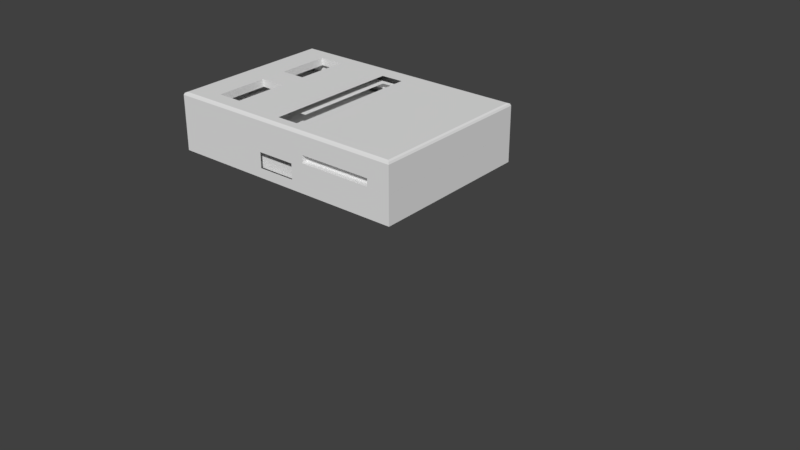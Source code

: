# Source: handlebar.blend  (saved by Blender 2.78.0; exported with 4.5.12 LTS)
import bpy
from mathutils import Matrix  # noqa: F401  (used for matrix-valued properties, if any)

bpy.ops.wm.read_factory_settings(use_empty=True)
scene = bpy.context.scene
scene.name = 'Scene'

# ---- collections
col_collection_1 = bpy.data.collections.new('Collection 1'); scene.collection.children.link(col_collection_1)
col_collection_1.hide_render = True
col_collection_1.hide_viewport = True
col_collection_2 = bpy.data.collections.new('Collection 2'); scene.collection.children.link(col_collection_2)
col_collection_2.hide_render = True
col_collection_2.hide_viewport = True
col_collection_3 = bpy.data.collections.new('Collection 3'); scene.collection.children.link(col_collection_3)
col_collection_3.hide_render = True
col_collection_3.hide_viewport = True
col_collection_11 = bpy.data.collections.new('Collection 11'); scene.collection.children.link(col_collection_11)
col_collection_11.hide_render = True
col_collection_11.hide_viewport = True
col_collection_12 = bpy.data.collections.new('Collection 12'); scene.collection.children.link(col_collection_12)
col_collection_13 = bpy.data.collections.new('Collection 13'); scene.collection.children.link(col_collection_13)
col_collection_13.hide_render = True
col_collection_13.hide_viewport = True

# ---- world
world_world = bpy.data.worlds.new('World'); scene.world = world_world
world_world.color = (0.05088, 0.05088, 0.05088)
world_world.use_sun_shadow = False
world_world.sun_shadow_jitter_overblur = 0.0
world_world.cycles.sampling_method = 'MANUAL'

# ---- meshes
me_cylinder_003 = bpy.data.meshes.new('Cylinder.003')
me_cylinder_003.from_pydata([(0.0, 0.3, -1.0), (0.0, 0.3, 1.0), (0.2598, 0.15, -1.0), (0.2598, 0.15, 1.0), (0.2598, -0.15, -1.0), (0.2598, -0.15, 1.0), (-2.623e-08, -0.3, -1.0), (-2.623e-08, -0.3, 1.0), (-0.2598, -0.15, -1.0), (-0.2598, -0.15, 1.0), (-0.2598, 0.15, -1.0), (-0.2598, 0.15, 1.0)], [], [(0, 1, 3, 2), (2, 3, 5, 4), (4, 5, 7, 6), (6, 7, 9, 8), (3, 1, 11, 9, 7, 5), (8, 9, 11, 10), (10, 11, 1, 0), (0, 2, 4, 6, 8, 10)])
me_cylinder_003.use_remesh_preserve_volume = False
me_cylinder_003.use_remesh_preserve_attributes = False
me_cylinder_003.use_mirror_vertex_groups = False
me_cylinder_003.update()
me_cylinder_002 = bpy.data.meshes.new('Cylinder.002')
me_cylinder_002.from_pydata([(-1.22e-08, 0.3, -4.1), (-1.22e-08, 0.3, -0.8), (0.07023, 0.2942, -4.1), (0.07023, 0.2942, -0.8), (0.1378, 0.2772, -4.1), (0.1378, 0.2772, -0.8), (0.2, 0.2494, -4.1), (0.2, 0.2494, -0.8), (0.2546, 0.2121, -4.1), (0.2546, 0.2121, -0.8), (0.2993, 0.1667, -4.1), (0.2993, 0.1667, -0.8), (0.3326, 0.1148, -4.1), (0.3326, 0.1148, -0.8), (0.3531, 0.05853, -4.1), (0.3531, 0.05853, -0.8), (0.36, 2.265e-08, -4.1), (0.36, 2.265e-08, -0.8), (0.3531, -0.05853, -4.1), (0.3531, -0.05853, -0.8), (0.3326, -0.1148, -4.1), (0.3326, -0.1148, -0.8), (0.2993, -0.1667, -4.1), (0.2993, -0.1667, -0.8), (0.2546, -0.2121, -4.1), (0.2546, -0.2121, -0.8), (0.2, -0.2494, -4.1), (0.2, -0.2494, -0.8), (0.1378, -0.2772, -4.1), (0.1378, -0.2772, -0.8), (0.07023, -0.2942, -4.1), (0.07023, -0.2942, -0.8), (-1.295e-07, -0.3, -4.1), (-1.295e-07, -0.3, -0.8), (-0.07023, -0.2942, -4.1), (-0.07023, -0.2942, -0.8), (-0.1378, -0.2772, -4.1), (-0.1378, -0.2772, -0.8), (-0.2, -0.2494, -4.1), (-0.2, -0.2494, -0.8), (-0.2546, -0.2121, -4.1), (-0.2546, -0.2121, -0.8), (-0.2993, -0.1667, -4.1), (-0.2993, -0.1667, -0.8), (-0.3326, -0.1148, -4.1), (-0.3326, -0.1148, -0.8), (-0.3531, -0.05853, -4.1), (-0.3531, -0.05853, -0.8), (-0.36, 2.897e-07, -4.1), (-0.36, 2.897e-07, -0.8), (-0.3531, 0.05853, -4.1), (-0.3531, 0.05853, -0.8), (-0.3326, 0.1148, -4.1), (-0.3326, 0.1148, -0.8), (-0.2993, 0.1667, -4.1), (-0.2993, 0.1667, -0.8), (-0.2546, 0.2121, -4.1), (-0.2546, 0.2121, -0.8), (-0.2, 0.2494, -4.1), (-0.2, 0.2494, -0.8), (-0.1378, 0.2772, -4.1), (-0.1378, 0.2772, -0.8), (-0.07023, 0.2942, -4.1), (-0.07023, 0.2942, -0.8), (0.02926, 0.1471, -0.8), (4.908e-09, 0.15, -0.8), (0.0574, 0.1386, -0.8), (0.08334, 0.1247, -0.8), (0.1061, 0.1061, -0.8), (0.1247, 0.08334, -0.8), (0.1386, 0.0574, -0.8), (0.1471, 0.02926, -0.8), (0.15, -4.973e-09, -0.8), (0.1471, -0.02926, -0.8), (0.1386, -0.0574, -0.8), (0.1247, -0.08334, -0.8), (0.1061, -0.1061, -0.8), (0.08334, -0.1247, -0.8), (0.0574, -0.1386, -0.8), (0.02926, -0.1471, -0.8), (-4.495e-08, -0.15, -0.8), (-0.02926, -0.1471, -0.8), (-0.0574, -0.1386, -0.8), (-0.08334, -0.1247, -0.8), (-0.1061, -0.1061, -0.8), (-0.1247, -0.08334, -0.8), (-0.1386, -0.0574, -0.8), (-0.1471, -0.02926, -0.8), (-0.15, 1.285e-07, -0.8), (-0.1471, 0.02926, -0.8), (-0.1386, 0.0574, -0.8), (-0.1247, 0.08334, -0.8), (-0.1061, 0.1061, -0.8), (-0.08334, 0.1247, -0.8), (-0.0574, 0.1386, -0.8), (-0.02926, 0.1471, -0.8), (0.02926, 0.1471, 0.7), (4.908e-09, 0.15, 0.7), (0.0574, 0.1386, 0.7), (0.08334, 0.1247, 0.7), (0.1061, 0.1061, 0.7), (0.1247, 0.08334, 0.7), (0.1386, 0.0574, 0.7), (0.1471, 0.02926, 0.7), (0.15, -4.973e-09, 0.7), (0.1471, -0.02926, 0.7), (0.1386, -0.0574, 0.7), (0.1247, -0.08334, 0.7), (0.1061, -0.1061, 0.7), (0.08334, -0.1247, 0.7), (0.0574, -0.1386, 0.7), (0.02926, -0.1471, 0.7), (-4.495e-08, -0.15, 0.7), (-0.02926, -0.1471, 0.7), (-0.0574, -0.1386, 0.7), (-0.08334, -0.1247, 0.7), (-0.1061, -0.1061, 0.7), (-0.1247, -0.08334, 0.7), (-0.1386, -0.0574, 0.7), (-0.1471, -0.02926, 0.7), (-0.15, 1.285e-07, 0.7), (-0.1471, 0.02926, 0.7), (-0.1386, 0.0574, 0.7), (-0.1247, 0.08334, 0.7), (-0.1061, 0.1061, 0.7), (-0.08334, 0.1247, 0.7), (-0.0574, 0.1386, 0.7), (-0.02926, 0.1471, 0.7)], [], [(0, 1, 3, 2), (2, 3, 5, 4), (4, 5, 7, 6), (6, 7, 9, 8), (8, 9, 11, 10), (10, 11, 13, 12), (12, 13, 15, 14), (14, 15, 17, 16), (16, 17, 19, 18), (18, 19, 21, 20), (20, 21, 23, 22), (22, 23, 25, 24), (24, 25, 27, 26), (26, 27, 29, 28), (28, 29, 31, 30), (30, 31, 33, 32), (32, 33, 35, 34), (34, 35, 37, 36), (36, 37, 39, 38), (38, 39, 41, 40), (40, 41, 43, 42), (42, 43, 45, 44), (44, 45, 47, 46), (46, 47, 49, 48), (48, 49, 51, 50), (50, 51, 53, 52), (52, 53, 55, 54), (54, 55, 57, 56), (56, 57, 59, 58), (58, 59, 61, 60), (53, 51, 89, 90), (60, 61, 63, 62), (62, 63, 1, 0), (0, 2, 4, 6, 8, 10, 12, 14, 16, 18, 20, 22, 24, 26, 28, 30, 32, 34, 36, 38, 40, 42, 44, 46, 48, 50, 52, 54, 56, 58, 60, 62), (89, 88, 120, 121), (9, 7, 67, 68), (27, 25, 76, 77), (45, 43, 85, 86), (63, 61, 94, 95), (19, 17, 72, 73), (37, 35, 81, 82), (55, 53, 90, 91), (11, 9, 68, 69), (29, 27, 77, 78), (47, 45, 86, 87), (3, 1, 65, 64), (1, 63, 95, 65), (21, 19, 73, 74), (39, 37, 82, 83), (57, 55, 91, 92), (13, 11, 69, 70), (31, 29, 78, 79), (49, 47, 87, 88), (5, 3, 64, 66), (23, 21, 74, 75), (41, 39, 83, 84), (59, 57, 92, 93), (15, 13, 70, 71), (33, 31, 79, 80), (51, 49, 88, 89), (7, 5, 66, 67), (25, 23, 75, 76), (43, 41, 84, 85), (61, 59, 93, 94), (17, 15, 71, 72), (35, 33, 80, 81), (96, 97, 127, 126, 125, 124, 123, 122, 121, 120, 119, 118, 117, 116, 115, 114, 113, 112, 111, 110, 109, 108, 107, 106, 105, 104, 103, 102, 101, 100, 99, 98), (76, 75, 107, 108), (90, 89, 121, 122), (77, 76, 108, 109), (91, 90, 122, 123), (78, 77, 109, 110), (64, 65, 97, 96), (92, 91, 123, 124), (79, 78, 110, 111), (66, 64, 96, 98), (93, 92, 124, 125), (80, 79, 111, 112), (67, 66, 98, 99), (94, 93, 125, 126), (81, 80, 112, 113), (68, 67, 99, 100), (95, 94, 126, 127), (82, 81, 113, 114), (69, 68, 100, 101), (65, 95, 127, 97), (83, 82, 114, 115), (70, 69, 101, 102), (84, 83, 115, 116), (71, 70, 102, 103), (85, 84, 116, 117), (72, 71, 103, 104), (86, 85, 117, 118), (73, 72, 104, 105), (87, 86, 118, 119), (74, 73, 105, 106), (88, 87, 119, 120), (75, 74, 106, 107)])
me_cylinder_002.use_remesh_preserve_volume = False
me_cylinder_002.use_remesh_preserve_attributes = False
me_cylinder_002.use_mirror_vertex_groups = False
me_cylinder_002.update()
me_cube_001 = bpy.data.meshes.new('Cube.001')
me_cube_001.from_pydata([(-0.5, -0.5, -0.5), (-0.5, -0.5, 0.5), (-0.5, 1.5, -0.5), (-0.5, 1.5, 0.5), (0.5, -0.5, -0.5), (0.5, -0.5, 0.5), (0.5, 1.5, -0.5), (0.5, 1.5, 0.5)], [], [(0, 1, 3, 2), (2, 3, 7, 6), (6, 7, 5, 4), (4, 5, 1, 0), (2, 6, 4, 0), (7, 3, 1, 5)])
me_cube_001.use_remesh_preserve_volume = False
me_cube_001.use_remesh_preserve_attributes = False
me_cube_001.use_mirror_vertex_groups = False
me_cube_001.update()
me_cylinder_006 = bpy.data.meshes.new('Cylinder.006')
me_cylinder_006.from_pydata([(0.04719, 1.574, -0.25), (0.04719, 1.574, 0.25), (0.2023, 1.564, -0.25), (0.2023, 1.564, 0.25), (0.3556, 1.538, -0.25), (0.3556, 1.538, 0.25), (0.5057, 1.498, -0.25), (0.5057, 1.498, 0.25), (0.6512, 1.443, -0.25), (0.6512, 1.443, 0.25), (0.7905, 1.374, -0.25), (0.7905, 1.374, 0.25), (0.9224, 1.292, -0.25), (0.9224, 1.292, 0.25), (1.046, 1.197, -0.25), (1.046, 1.197, 0.25), (1.159, 1.09, -0.25), (1.159, 1.09, 0.25), (1.261, 0.9735, -0.25), (1.261, 0.9735, 0.25), (1.352, 0.847, -0.25), (1.352, 0.847, 0.25), (1.429, 0.7123, -0.25), (1.429, 0.7123, 0.25), (1.493, 0.5707, -0.25), (1.493, 0.5707, 0.25), (1.543, 0.4234, -0.25), (1.543, 0.4234, 0.25), (1.578, 0.272, -0.25), (1.578, 0.272, 0.25), (1.598, 0.1178, -0.25), (1.598, 0.1178, 0.25), (1.603, -0.03753, -0.25), (1.603, -0.03753, 0.25), (1.593, -0.1926, -0.25), (1.593, -0.1926, 0.25), (1.567, -0.346, -0.25), (1.567, -0.346, 0.25), (1.527, -0.4961, -0.25), (1.527, -0.4961, 0.25), (1.472, -0.6415, -0.25), (1.472, -0.6415, 0.25), (1.403, -0.7808, -0.25), (1.403, -0.7808, 0.25), (1.321, -0.9127, -0.25), (1.321, -0.9127, 0.25), (1.226, -1.036, -0.25), (1.226, -1.036, 0.25), (1.12, -1.149, -0.25), (1.12, -1.149, 0.25), (1.003, -1.252, -0.25), (1.003, -1.252, 0.25), (0.8763, -1.342, -0.25), (0.8763, -1.342, 0.25), (0.7416, -1.42, -0.25), (0.7416, -1.42, 0.25), (0.5999, -1.484, -0.25), (0.5999, -1.484, 0.25), (0.4526, -1.533, -0.25), (0.4526, -1.533, 0.25), (0.3012, -1.569, -0.25), (0.3012, -1.569, 0.25), (0.1471, -1.589, -0.25), (0.1471, -1.589, 0.25), (-0.008299, -1.594, -0.25), (-0.008299, -1.594, 0.25), (-0.1634, -1.583, -0.25), (-0.1634, -1.583, 0.25), (-0.3167, -1.558, -0.25), (-0.3167, -1.558, 0.25), (-0.4668, -1.517, -0.25), (-0.4668, -1.517, 0.25), (-0.769, -1.616, -0.25), (-0.769, -1.616, 0.25), (-0.8707, -1.511, -0.25), (-0.8707, -1.511, 0.25), (-0.9754, -1.402, -0.25), (-0.9754, -1.402, 0.25), (-1.082, -1.292, -0.25), (-1.082, -1.292, 0.25), (-1.19, -1.18, -0.25), (-1.19, -1.18, 0.25), (-1.298, -1.068, -0.25), (-1.298, -1.068, 0.25), (-1.405, -0.9578, -0.25), (-1.405, -0.9578, 0.25), (-1.509, -0.8493, -0.25), (-1.509, -0.8493, 0.25), (-1.611, -0.744, -0.25), (-1.611, -0.744, 0.25), (-1.587, -0.443, -0.25), (-1.587, -0.443, 0.25), (-1.622, -0.2916, -0.25), (-1.622, -0.2916, 0.25), (-1.643, -0.1374, -0.25), (-1.643, -0.1374, 0.25), (-1.648, 0.01795, -0.25), (-1.648, 0.01795, 0.25), (-1.637, 0.1731, -0.25), (-1.637, 0.1731, 0.25), (-1.612, 0.3264, -0.25), (-1.612, 0.3264, 0.25), (-1.591, 0.4765, -0.25), (-1.591, 0.4765, 0.25), (-1.537, 0.6219, -0.25), (-1.537, 0.6219, 0.25), (-0.8206, 1.312, 0.25), (-0.8206, 1.312, -0.25), (0.9241, -0.9468, -0.25), (0.9241, -0.9468, 0.25), (1.012, -0.8534, -0.25), (1.012, -0.8534, 0.25), (0.8278, -1.031, -0.25), (0.8278, -1.031, 0.25), (0.7236, -1.106, -0.25), (0.7236, -1.106, 0.25), (0.4959, -1.222, -0.25), (0.4959, -1.222, 0.25), (0.6126, -1.169, -0.25), (0.6126, -1.169, 0.25), (0.3746, -1.263, -0.25), (0.3746, -1.263, 0.25), (0.1228, -1.309, -0.25), (0.1228, -1.309, 0.25), (0.2498, -1.292, -0.25), (0.2498, -1.292, 0.25), (-0.00518, -1.313, -0.25), (-0.00518, -1.313, 0.25), (-0.133, -1.304, 0.25), (-0.133, -1.304, -0.25), (-0.383, -1.25, 0.25), (-0.383, -1.25, -0.25), (-0.5028, -1.205, -0.25), (-0.5028, -1.205, 0.25), (-0.2593, -1.283, 0.25), (-0.2593, -1.283, -0.25), (-0.7262, -1.08, -0.25), (-0.7262, -1.08, 0.25), (-0.6176, -1.148, -0.25), (-0.6176, -1.148, 0.25), (-0.8277, -1.002, -0.25), (-0.8277, -1.002, 0.25), (-0.9211, -0.9145, -0.25), (-0.9211, -0.9145, 0.25), (-1.005, -0.8181, -0.25), (-1.005, -0.8181, 0.25), (1.318, 0.09715, -0.25), (1.318, 0.09715, 0.25), (1.322, -0.03085, -0.25), (1.322, -0.03085, 0.25), (1.314, -0.1586, 0.25), (1.314, -0.1586, -0.25), (1.293, -0.285, 0.25), (1.293, -0.285, -0.25), (1.26, -0.4086, 0.25), (1.26, -0.4086, -0.25), (1.214, -0.5284, -0.25), (1.214, -0.5284, 0.25), (1.158, -0.6432, -0.25), (1.158, -0.6432, 0.25), (1.09, -0.7519, -0.25), (1.09, -0.7519, 0.25), (-1.08, -0.7139, -0.25), (-1.08, -0.7139, 0.25), (-1.144, -0.6029, -0.25), (-1.144, -0.6029, 0.25), (-1.197, -0.4862, -0.25), (-1.197, -0.4862, 0.25), (-1.267, -0.2401, -0.25), (-1.267, -0.2401, 0.25), (-1.238, -0.3649, -0.25), (-1.238, -0.3649, 0.25), (-1.287, 0.01487, -0.25), (-1.287, 0.01487, 0.25), (-1.283, -0.1131, -0.25), (-1.283, -0.1131, 0.25), (-1.279, 0.1426, -0.25), (-1.279, 0.1426, 0.25), (1.302, 0.2241, -0.25), (1.302, 0.2241, 0.25), (1.179, 0.5869, -0.25), (1.179, 0.5869, 0.25), (1.232, 0.4702, -0.25), (1.232, 0.4702, 0.25), (1.273, 0.3489, -0.25), (1.273, 0.3489, 0.25), (1.041, 0.8021, -0.25), (1.041, 0.8021, 0.25), (1.115, 0.6979, -0.25), (1.115, 0.6979, 0.25), (0.9565, 0.8985, -0.25), (0.9565, 0.8985, 0.25), (0.8631, 0.9861, -0.25), (0.8631, 0.9861, 0.25), (-1.224, 0.3926, -0.25), (-1.224, 0.3926, 0.25), (-1.229, 1.316, 0.25), (-1.229, 1.316, -0.25), (-1.179, 0.5125, -0.25), (-1.179, 0.5125, 0.25), (-1.258, 0.269, -0.25), (-1.258, 0.269, 0.25), (0.6529, 1.132, -0.25), (0.6529, 1.132, 0.25), (0.7616, 1.064, -0.25), (0.7616, 1.064, 0.25), (0.5381, 1.189, -0.25), (0.5381, 1.189, 0.25), (0.4183, 1.234, -0.25), (0.4183, 1.234, 0.25), (0.2947, 1.267, -0.25), (0.2947, 1.267, 0.25), (0.1683, 1.288, -0.25), (0.1683, 1.288, 0.25), (0.04054, 1.297, -0.25), (0.04054, 1.297, 0.25), (-0.2294, 1.302, -0.4), (-1.229, 1.317, -0.4), (-0.2137, 2.201, -0.4), (-1.214, 2.217, -0.4), (-0.2294, 1.302, 0.4), (-1.229, 1.317, 0.4), (-0.2137, 2.201, 0.4), (-1.214, 2.217, 0.4)], [], [(0, 1, 3, 2), (2, 3, 5, 4), (4, 5, 7, 6), (6, 7, 9, 8), (8, 9, 11, 10), (10, 11, 13, 12), (12, 13, 15, 14), (14, 15, 17, 16), (16, 17, 19, 18), (18, 19, 21, 20), (20, 21, 23, 22), (22, 23, 25, 24), (24, 25, 27, 26), (26, 27, 29, 28), (28, 29, 31, 30), (30, 31, 33, 32), (32, 33, 35, 34), (34, 35, 37, 36), (36, 37, 39, 38), (38, 39, 41, 40), (40, 41, 43, 42), (42, 43, 45, 44), (44, 45, 47, 46), (46, 47, 49, 48), (48, 49, 51, 50), (50, 51, 53, 52), (52, 53, 55, 54), (54, 55, 57, 56), (56, 57, 59, 58), (58, 59, 61, 60), (60, 61, 63, 62), (62, 63, 65, 64), (64, 65, 67, 66), (66, 67, 69, 68), (68, 69, 71, 70), (70, 71, 73, 72), (72, 73, 75, 74), (74, 75, 77, 76), (76, 77, 79, 78), (78, 79, 81, 80), (80, 81, 83, 82), (82, 83, 85, 84), (84, 85, 87, 86), (86, 87, 89, 88), (88, 89, 91, 90), (90, 91, 93, 92), (92, 93, 95, 94), (94, 95, 97, 96), (96, 97, 99, 98), (98, 99, 101, 100), (100, 101, 103, 102), (102, 103, 105, 104), (199, 198, 107, 106), (144, 145, 143, 142), (33, 149, 150, 152, 154, 157, 159, 161, 111, 109, 113, 115, 119, 117, 121, 125, 123, 127, 128, 134, 130, 133, 139, 137, 141, 143, 145, 163, 165, 167, 171, 169, 175, 173, 97, 95, 93, 91, 89, 87, 85, 83, 81, 79, 77, 75, 73, 71, 69, 67, 65, 63, 61, 59, 57, 55, 53, 51, 49, 47, 45, 43, 41, 39, 37, 35), (136, 137, 139, 138), (204, 205, 203, 202), (129, 128, 127, 126), (120, 121, 117, 116), (146, 147, 179, 178), (190, 191, 193, 192), (116, 117, 119, 118), (174, 175, 169, 168), (110, 111, 161, 160), (206, 207, 209, 208), (105, 199, 106, 196), (124, 125, 121, 120), (188, 189, 187, 186), (212, 213, 215, 214), (153, 152, 150, 151), (151, 150, 149, 148), (148, 149, 147, 146), (131, 130, 134, 135), (176, 177, 173, 172), (104, 105, 196, 197), (168, 169, 171, 170), (158, 159, 157, 156), (3, 1, 215, 213, 211, 209, 207, 203, 205, 193, 191, 187, 189, 181, 183, 185, 179, 147, 149, 33, 31, 29, 27, 25, 23, 21, 19, 17, 15, 13, 11, 9, 7, 5), (162, 163, 145, 144), (200, 201, 177, 176), (156, 157, 154, 155), (166, 167, 165, 164), (184, 185, 183, 182), (198, 104, 197, 107), (138, 139, 133, 132), (114, 115, 113, 112), (210, 211, 213, 212), (170, 171, 167, 166), (192, 193, 205, 204), (160, 161, 159, 158), (202, 203, 207, 206), (180, 181, 189, 188), (182, 183, 181, 180), (132, 133, 130, 131), (112, 113, 109, 108), (2, 4, 6, 8, 10, 12, 14, 16, 18, 20, 22, 24, 26, 28, 30, 32, 148, 146, 178, 184, 182, 180, 188, 186, 190, 192, 204, 202, 206, 208, 210, 212, 214, 0), (178, 179, 185, 184), (186, 187, 191, 190), (118, 119, 115, 114), (194, 195, 201, 200), (126, 127, 123, 122), (135, 134, 128, 129), (96, 172, 174, 168, 170, 166, 164, 162, 144, 142, 140, 136, 138, 132, 131, 135, 129, 126, 122, 124, 120, 116, 118, 114, 112, 108, 110, 160, 158, 156, 155, 153, 151, 148, 32, 34, 36, 38, 40, 42, 44, 46, 48, 50, 52, 54, 56, 58, 60, 62, 64, 66, 68, 70, 72, 74, 76, 78, 80, 82, 84, 86, 88, 90, 92, 94), (208, 209, 211, 210), (140, 141, 137, 136), (155, 154, 152, 153), (142, 143, 141, 140), (108, 109, 111, 110), (122, 123, 125, 124), (164, 165, 163, 162), (172, 173, 175, 174), (198, 199, 195, 194), (216, 217, 219, 218), (218, 219, 223, 222), (222, 223, 221, 220), (217, 216, 107, 197), (218, 222, 1, 0), (223, 219, 217, 221), (216, 218, 0, 214), (222, 220, 215, 1), (220, 216, 214, 215), (99, 97, 173, 177, 201, 195, 199, 105, 103, 101), (98, 100, 102, 104, 198, 194, 200, 176, 172, 96), (216, 220, 106, 107), (221, 217, 197, 196), (220, 221, 196, 106)])
me_cylinder_006.use_remesh_preserve_volume = False
me_cylinder_006.use_remesh_preserve_attributes = False
me_cylinder_006.use_mirror_vertex_groups = False
me_cylinder_006.update()
me_cylinder = bpy.data.meshes.new('Cylinder')
me_cylinder.from_pydata([(0.0, 2.6, -3.0), (0.0, 2.6, 3.0), (0.2548, 2.587, -3.0), (0.2548, 2.587, 3.0), (0.5072, 2.55, -3.0), (0.5072, 2.55, 3.0), (0.7547, 2.488, -3.0), (0.7547, 2.488, 3.0), (0.995, 2.402, -3.0), (0.995, 2.402, 3.0), (1.226, 2.293, -3.0), (1.226, 2.293, 3.0), (1.444, 2.162, -3.0), (1.444, 2.162, 3.0), (1.649, 2.01, -3.0), (1.649, 2.01, 3.0), (1.838, 1.838, -3.0), (1.838, 1.838, 3.0), (2.01, 1.649, -3.0), (2.01, 1.649, 3.0), (2.162, 1.444, -3.0), (2.162, 1.444, 3.0), (2.293, 1.226, -3.0), (2.293, 1.226, 3.0), (2.402, 0.995, -3.0), (2.402, 0.995, 3.0), (2.488, 0.7547, -3.0), (2.488, 0.7547, 3.0), (2.55, 0.5072, -3.0), (2.55, 0.5072, 3.0), (2.587, 0.2548, -3.0), (2.587, 0.2548, 3.0), (2.6, -4.236e-07, -3.0), (2.6, -4.236e-07, 3.0), (2.587, -0.2548, -3.0), (2.587, -0.2548, 3.0), (2.55, -0.5072, -3.0), (2.55, -0.5072, 3.0), (2.488, -0.7547, -3.0), (2.488, -0.7547, 3.0), (2.402, -0.995, -3.0), (2.402, -0.995, 3.0), (2.293, -1.226, -3.0), (2.293, -1.226, 3.0), (2.162, -1.444, -3.0), (2.162, -1.444, 3.0), (2.01, -1.649, -3.0), (2.01, -1.649, 3.0), (1.838, -1.838, -3.0), (1.838, -1.838, 3.0), (1.649, -2.01, -3.0), (1.649, -2.01, 3.0), (1.444, -2.162, -3.0), (1.444, -2.162, 3.0), (1.226, -2.293, -3.0), (1.226, -2.293, 3.0), (0.995, -2.402, -3.0), (0.995, -2.402, 3.0), (0.7547, -2.488, -3.0), (0.7547, -2.488, 3.0), (0.5072, -2.55, -3.0), (0.5072, -2.55, 3.0), (0.2548, -2.587, -3.0), (0.2548, -2.587, 3.0), (-2.087e-06, -2.6, -3.0), (-2.087e-06, -2.6, 3.0), (-0.2548, -2.587, -3.0), (-0.2548, -2.587, 3.0), (-0.5072, -2.55, -3.0), (-0.5072, -2.55, 3.0), (-0.7547, -2.488, -3.0), (-0.7547, -2.488, 3.0), (-0.995, -2.402, -3.0), (-0.995, -2.402, 3.0), (-1.226, -2.293, -3.0), (-1.226, -2.293, 3.0), (-1.444, -2.162, -3.0), (-1.444, -2.162, 3.0), (-1.649, -2.01, -3.0), (-1.649, -2.01, 3.0), (-1.838, -1.838, -3.0), (-1.838, -1.838, 3.0), (-2.01, -1.649, -3.0), (-2.01, -1.649, 3.0), (-2.162, -1.444, -3.0), (-2.162, -1.444, 3.0), (-2.293, -1.226, -3.0), (-2.293, -1.226, 3.0), (-2.402, -0.995, -3.0), (-2.402, -0.995, 3.0), (-2.488, -0.7547, -3.0), (-2.488, -0.7547, 3.0), (-2.55, -0.5072, -3.0), (-2.55, -0.5072, 3.0), (-2.587, -0.2548, -3.0), (-2.587, -0.2548, 3.0), (-2.6, -1.209e-06, -3.0), (-2.6, -1.209e-06, 3.0), (-2.587, 0.2548, -3.0), (-2.587, 0.2548, 3.0), (-2.55, 0.5072, -3.0), (-2.55, 0.5072, 3.0), (-2.488, 0.7547, -3.0), (-2.488, 0.7547, 3.0), (-2.402, 0.995, -3.0), (-2.402, 0.995, 3.0), (-2.293, 1.226, -3.0), (-2.293, 1.226, 3.0), (-2.162, 1.444, -3.0), (-2.162, 1.444, 3.0), (-2.01, 1.649, -3.0), (-2.01, 1.649, 3.0), (-1.838, 1.838, -3.0), (-1.838, 1.838, 3.0), (-1.649, 2.01, -3.0), (-1.649, 2.01, 3.0), (-1.444, 2.162, -3.0), (-1.444, 2.162, 3.0), (-1.226, 2.293, -3.0), (-1.226, 2.293, 3.0), (-0.995, 2.402, -3.0), (-0.995, 2.402, 3.0), (-0.7547, 2.488, -3.0), (-0.7547, 2.488, 3.0), (-0.5072, 2.55, -3.0), (-0.5072, 2.55, 3.0), (-0.2549, 2.587, -3.0), (-0.2549, 2.587, 3.0)], [], [(0, 1, 3, 2), (2, 3, 5, 4), (4, 5, 7, 6), (6, 7, 9, 8), (8, 9, 11, 10), (10, 11, 13, 12), (12, 13, 15, 14), (14, 15, 17, 16), (16, 17, 19, 18), (18, 19, 21, 20), (20, 21, 23, 22), (22, 23, 25, 24), (24, 25, 27, 26), (26, 27, 29, 28), (28, 29, 31, 30), (30, 31, 33, 32), (32, 33, 35, 34), (34, 35, 37, 36), (36, 37, 39, 38), (38, 39, 41, 40), (40, 41, 43, 42), (42, 43, 45, 44), (44, 45, 47, 46), (46, 47, 49, 48), (48, 49, 51, 50), (50, 51, 53, 52), (52, 53, 55, 54), (54, 55, 57, 56), (56, 57, 59, 58), (58, 59, 61, 60), (60, 61, 63, 62), (62, 63, 65, 64), (64, 65, 67, 66), (66, 67, 69, 68), (68, 69, 71, 70), (70, 71, 73, 72), (72, 73, 75, 74), (74, 75, 77, 76), (76, 77, 79, 78), (78, 79, 81, 80), (80, 81, 83, 82), (82, 83, 85, 84), (84, 85, 87, 86), (86, 87, 89, 88), (88, 89, 91, 90), (90, 91, 93, 92), (92, 93, 95, 94), (94, 95, 97, 96), (96, 97, 99, 98), (98, 99, 101, 100), (100, 101, 103, 102), (102, 103, 105, 104), (104, 105, 107, 106), (106, 107, 109, 108), (108, 109, 111, 110), (110, 111, 113, 112), (112, 113, 115, 114), (114, 115, 117, 116), (116, 117, 119, 118), (118, 119, 121, 120), (120, 121, 123, 122), (122, 123, 125, 124), (3, 1, 127, 125, 123, 121, 119, 117, 115, 113, 111, 109, 107, 105, 103, 101, 99, 97, 95, 93, 91, 89, 87, 85, 83, 81, 79, 77, 75, 73, 71, 69, 67, 65, 63, 61, 59, 57, 55, 53, 51, 49, 47, 45, 43, 41, 39, 37, 35, 33, 31, 29, 27, 25, 23, 21, 19, 17, 15, 13, 11, 9, 7, 5), (124, 125, 127, 126), (126, 127, 1, 0), (0, 2, 4, 6, 8, 10, 12, 14, 16, 18, 20, 22, 24, 26, 28, 30, 32, 34, 36, 38, 40, 42, 44, 46, 48, 50, 52, 54, 56, 58, 60, 62, 64, 66, 68, 70, 72, 74, 76, 78, 80, 82, 84, 86, 88, 90, 92, 94, 96, 98, 100, 102, 104, 106, 108, 110, 112, 114, 116, 118, 120, 122, 124, 126)])
me_cylinder.use_remesh_preserve_volume = False
me_cylinder.use_remesh_preserve_attributes = False
me_cylinder.use_mirror_vertex_groups = False
me_cylinder.update()
me_cube_013 = bpy.data.meshes.new('Cube.013')
me_cube_013.from_pydata([(-1.0, -0.7, -3.4), (-1.0, -0.7, 1.2), (-1.0, 0.7, -3.4), (-1.0, 0.7, 1.2), (1.0, -0.7, -3.4), (1.0, -0.7, 1.2), (1.0, 0.7, -3.4), (1.0, 0.7, 1.2)], [], [(0, 1, 3, 2), (2, 3, 7, 6), (6, 7, 5, 4), (4, 5, 1, 0), (2, 6, 4, 0), (7, 3, 1, 5)])
me_cube_013.use_remesh_preserve_volume = False
me_cube_013.use_remesh_preserve_attributes = False
me_cube_013.use_mirror_vertex_groups = False
me_cube_013.update()
me_cube_009 = bpy.data.meshes.new('Cube.009')
me_cube_009.from_pydata([(-0.5083, -0.5125, -7.167), (-0.5083, -0.5125, 0.5), (-0.5083, 0.5125, -7.167), (-0.5083, 0.5125, 0.5), (0.5083, -0.5125, -7.167), (0.5083, -0.5125, 0.5), (0.5083, 0.5125, -7.167), (0.5083, 0.5125, 0.5)], [], [(0, 1, 3, 2), (2, 3, 7, 6), (6, 7, 5, 4), (4, 5, 1, 0), (2, 6, 4, 0), (7, 3, 1, 5)])
me_cube_009.use_remesh_preserve_volume = False
me_cube_009.use_remesh_preserve_attributes = False
me_cube_009.use_mirror_vertex_groups = False
me_cube_009.update()
me_cube_008 = bpy.data.meshes.new('Cube.008')
me_cube_008.from_pydata([(-0.5, -0.5, -4.5), (-0.5, -0.5, 0.5), (-0.5, 0.5, -4.5), (-0.5, 0.5, 0.5), (0.5, -0.5, -4.5), (0.5, -0.5, 0.5), (0.5, 0.5, -4.5), (0.5, 0.5, 0.5)], [], [(0, 1, 3, 2), (2, 3, 7, 6), (6, 7, 5, 4), (4, 5, 1, 0), (2, 6, 4, 0), (7, 3, 1, 5)])
me_cube_008.use_remesh_preserve_volume = False
me_cube_008.use_remesh_preserve_attributes = False
me_cube_008.use_mirror_vertex_groups = False
me_cube_008.update()
me_cube_007 = bpy.data.meshes.new('Cube.007')
me_cube_007.from_pydata([(-0.5089, -0.5139, -2.75), (-0.5089, -0.5139, 0.5), (-0.5089, 0.5139, -2.75), (-0.5089, 0.5139, 0.5), (0.5089, -0.5139, -2.75), (0.5089, -0.5139, 0.5), (0.5089, 0.5139, -2.75), (0.5089, 0.5139, 0.5)], [], [(0, 1, 3, 2), (2, 3, 7, 6), (6, 7, 5, 4), (4, 5, 1, 0), (2, 6, 4, 0), (7, 3, 1, 5)])
me_cube_007.use_remesh_preserve_volume = False
me_cube_007.use_remesh_preserve_attributes = False
me_cube_007.use_mirror_vertex_groups = False
me_cube_007.update()
me_cube_006 = bpy.data.meshes.new('Cube.006')
me_cube_006.from_pydata([(-0.6538, -0.5, -0.5), (-0.6538, -0.5, 1.5), (-0.6538, 0.5, -0.5), (-0.6538, 0.5, 1.5), (0.3462, -0.5, -0.5), (0.3462, -0.5, 1.5), (0.3462, 0.5, -0.5), (0.3462, 0.5, 1.5)], [], [(0, 1, 3, 2), (2, 3, 7, 6), (6, 7, 5, 4), (4, 5, 1, 0), (2, 6, 4, 0), (7, 3, 1, 5)])
me_cube_006.use_remesh_preserve_volume = False
me_cube_006.use_remesh_preserve_attributes = False
me_cube_006.use_mirror_vertex_groups = False
me_cube_006.update()
me_cube_005 = bpy.data.meshes.new('Cube.005')
me_cube_005.from_pydata([(-0.5, -0.5, 0.1), (-0.5, -0.5, 0.9), (-0.5, 0.5, 0.1), (-0.5, 0.5, 0.9), (0.5, -0.5, 0.1), (0.5, -0.5, 0.9), (0.5, 0.5, 0.1), (0.5, 0.5, 0.9)], [], [(0, 1, 3, 2), (2, 3, 7, 6), (6, 7, 5, 4), (4, 5, 1, 0), (2, 6, 4, 0), (7, 3, 1, 5)])
me_cube_005.use_remesh_preserve_volume = False
me_cube_005.use_remesh_preserve_attributes = False
me_cube_005.use_mirror_vertex_groups = False
me_cube_005.update()
me_cube_004 = bpy.data.meshes.new('Cube.004')
me_cube_004.from_pydata([(-0.5556, -0.5, 0.02941), (-0.5556, -0.5, 0.5), (-0.5556, 0.5, 0.02941), (-0.5556, 0.5, 0.5), (0.5556, -0.5, 0.02941), (0.5556, -0.5, 0.5), (0.5556, 0.5, 0.02941), (0.5556, 0.5, 0.5)], [], [(0, 1, 3, 2), (2, 3, 7, 6), (6, 7, 5, 4), (4, 5, 1, 0), (2, 6, 4, 0), (7, 3, 1, 5)])
me_cube_004.use_remesh_preserve_volume = False
me_cube_004.use_remesh_preserve_attributes = False
me_cube_004.use_mirror_vertex_groups = False
me_cube_004.update()
me_cube_003 = bpy.data.meshes.new('Cube.003')
me_cube_003.from_pydata([(-0.5, -1.5, -0.2), (-0.5, -1.5, 0.5), (-0.5, 1.0, -0.2), (-0.5, 1.0, 0.5), (0.5, -1.5, -0.2), (0.5, -1.5, 0.5), (0.5, 1.0, -0.2), (0.5, 1.0, 0.5)], [], [(0, 1, 3, 2), (2, 3, 7, 6), (6, 7, 5, 4), (4, 5, 1, 0), (2, 6, 4, 0), (7, 3, 1, 5)])
me_cube_003.use_remesh_preserve_volume = False
me_cube_003.use_remesh_preserve_attributes = False
me_cube_003.use_mirror_vertex_groups = False
me_cube_003.update()
me_cube_002 = bpy.data.meshes.new('Cube.002')
me_cube_002.from_pydata([(-0.6, -0.5143, -0.5), (-0.6, -0.5143, 1.5), (-0.6, 0.5143, -0.5), (-0.6, 0.5143, 1.5), (0.6, -0.5143, -0.5), (0.6, -0.5143, 1.5), (0.6, 0.5143, -0.5), (0.6, 0.5143, 1.5)], [], [(0, 1, 3, 2), (2, 3, 7, 6), (6, 7, 5, 4), (4, 5, 1, 0), (2, 6, 4, 0), (7, 3, 1, 5)])
me_cube_002.use_remesh_preserve_volume = False
me_cube_002.use_remesh_preserve_attributes = False
me_cube_002.use_mirror_vertex_groups = False
me_cube_002.update()
me_cube_012 = bpy.data.meshes.new('Cube.012')
me_cube_012.from_pydata([(-3.3, -2.3, -0.35), (-3.3, -2.3, 0.4), (-3.3, 2.3, -0.35), (-3.3, 2.3, 0.4), (3.3, -2.3, -0.35), (3.3, -2.3, 0.4), (3.3, 2.3, -0.35), (3.3, 2.3, 0.4)], [], [(0, 1, 3, 2), (2, 3, 7, 6), (6, 7, 5, 4), (4, 5, 1, 0), (2, 6, 4, 0), (7, 3, 1, 5)])
me_cube_012.use_remesh_preserve_volume = False
me_cube_012.use_remesh_preserve_attributes = False
me_cube_012.use_mirror_vertex_groups = False
me_cube_012.update()
me_cube = bpy.data.meshes.new('Cube')
me_cube.from_pydata([(-0.5083, -0.5125, -0.5), (-0.5083, -0.5125, 0.5), (-0.5083, 0.5125, -0.5), (-0.5083, 0.5125, 0.5), (0.5083, -0.5125, -0.5), (0.5083, -0.5125, 0.5), (0.5083, 0.5125, -0.5), (0.5083, 0.5125, 0.5)], [], [(0, 1, 3, 2), (2, 3, 7, 6), (6, 7, 5, 4), (4, 5, 1, 0), (2, 6, 4, 0), (7, 3, 1, 5)])
me_cube.use_remesh_preserve_volume = False
me_cube.use_remesh_preserve_attributes = False
me_cube.use_mirror_vertex_groups = False
me_cube.update()
me_cylinder_010 = bpy.data.meshes.new('Cylinder.010')
me_cylinder_010.from_pydata([(0.0, 0.3, -1.0), (0.0, 0.3, 1.0), (0.2598, 0.15, -1.0), (0.2598, 0.15, 1.0), (0.2598, -0.15, -1.0), (0.2598, -0.15, 1.0), (-2.623e-08, -0.3, -1.0), (-2.623e-08, -0.3, 1.0), (-0.2598, -0.15, -1.0), (-0.2598, -0.15, 1.0), (-0.2598, 0.15, -1.0), (-0.2598, 0.15, 1.0)], [], [(0, 1, 3, 2), (2, 3, 5, 4), (4, 5, 7, 6), (6, 7, 9, 8), (3, 1, 11, 9, 7, 5), (8, 9, 11, 10), (10, 11, 1, 0), (0, 2, 4, 6, 8, 10)])
me_cylinder_010.use_remesh_preserve_volume = False
me_cylinder_010.use_remesh_preserve_attributes = False
me_cylinder_010.use_mirror_vertex_groups = False
me_cylinder_010.update()
me_cylinder_007 = bpy.data.meshes.new('Cylinder.007')
me_cylinder_007.from_pydata([(-1.22e-08, 0.3, -4.1), (-1.22e-08, 0.3, -0.8), (0.07023, 0.2942, -4.1), (0.07023, 0.2942, -0.8), (0.1378, 0.2772, -4.1), (0.1378, 0.2772, -0.8), (0.2, 0.2494, -4.1), (0.2, 0.2494, -0.8), (0.2546, 0.2121, -4.1), (0.2546, 0.2121, -0.8), (0.2993, 0.1667, -4.1), (0.2993, 0.1667, -0.8), (0.3326, 0.1148, -4.1), (0.3326, 0.1148, -0.8), (0.3531, 0.05853, -4.1), (0.3531, 0.05853, -0.8), (0.36, 2.265e-08, -4.1), (0.36, 2.265e-08, -0.8), (0.3531, -0.05853, -4.1), (0.3531, -0.05853, -0.8), (0.3326, -0.1148, -4.1), (0.3326, -0.1148, -0.8), (0.2993, -0.1667, -4.1), (0.2993, -0.1667, -0.8), (0.2546, -0.2121, -4.1), (0.2546, -0.2121, -0.8), (0.2, -0.2494, -4.1), (0.2, -0.2494, -0.8), (0.1378, -0.2772, -4.1), (0.1378, -0.2772, -0.8), (0.07023, -0.2942, -4.1), (0.07023, -0.2942, -0.8), (-1.295e-07, -0.3, -4.1), (-1.295e-07, -0.3, -0.8), (-0.07023, -0.2942, -4.1), (-0.07023, -0.2942, -0.8), (-0.1378, -0.2772, -4.1), (-0.1378, -0.2772, -0.8), (-0.2, -0.2494, -4.1), (-0.2, -0.2494, -0.8), (-0.2546, -0.2121, -4.1), (-0.2546, -0.2121, -0.8), (-0.2993, -0.1667, -4.1), (-0.2993, -0.1667, -0.8), (-0.3326, -0.1148, -4.1), (-0.3326, -0.1148, -0.8), (-0.3531, -0.05853, -4.1), (-0.3531, -0.05853, -0.8), (-0.36, 2.897e-07, -4.1), (-0.36, 2.897e-07, -0.8), (-0.3531, 0.05853, -4.1), (-0.3531, 0.05853, -0.8), (-0.3326, 0.1148, -4.1), (-0.3326, 0.1148, -0.8), (-0.2993, 0.1667, -4.1), (-0.2993, 0.1667, -0.8), (-0.2546, 0.2121, -4.1), (-0.2546, 0.2121, -0.8), (-0.2, 0.2494, -4.1), (-0.2, 0.2494, -0.8), (-0.1378, 0.2772, -4.1), (-0.1378, 0.2772, -0.8), (-0.07023, 0.2942, -4.1), (-0.07023, 0.2942, -0.8), (0.02926, 0.1471, -0.8), (4.908e-09, 0.15, -0.8), (0.0574, 0.1386, -0.8), (0.08334, 0.1247, -0.8), (0.1061, 0.1061, -0.8), (0.1247, 0.08334, -0.8), (0.1386, 0.0574, -0.8), (0.1471, 0.02926, -0.8), (0.15, -4.973e-09, -0.8), (0.1471, -0.02926, -0.8), (0.1386, -0.0574, -0.8), (0.1247, -0.08334, -0.8), (0.1061, -0.1061, -0.8), (0.08334, -0.1247, -0.8), (0.0574, -0.1386, -0.8), (0.02926, -0.1471, -0.8), (-4.495e-08, -0.15, -0.8), (-0.02926, -0.1471, -0.8), (-0.0574, -0.1386, -0.8), (-0.08334, -0.1247, -0.8), (-0.1061, -0.1061, -0.8), (-0.1247, -0.08334, -0.8), (-0.1386, -0.0574, -0.8), (-0.1471, -0.02926, -0.8), (-0.15, 1.285e-07, -0.8), (-0.1471, 0.02926, -0.8), (-0.1386, 0.0574, -0.8), (-0.1247, 0.08334, -0.8), (-0.1061, 0.1061, -0.8), (-0.08334, 0.1247, -0.8), (-0.0574, 0.1386, -0.8), (-0.02926, 0.1471, -0.8), (0.02926, 0.1471, 0.7), (4.908e-09, 0.15, 0.7), (0.0574, 0.1386, 0.7), (0.08334, 0.1247, 0.7), (0.1061, 0.1061, 0.7), (0.1247, 0.08334, 0.7), (0.1386, 0.0574, 0.7), (0.1471, 0.02926, 0.7), (0.15, -4.973e-09, 0.7), (0.1471, -0.02926, 0.7), (0.1386, -0.0574, 0.7), (0.1247, -0.08334, 0.7), (0.1061, -0.1061, 0.7), (0.08334, -0.1247, 0.7), (0.0574, -0.1386, 0.7), (0.02926, -0.1471, 0.7), (-4.495e-08, -0.15, 0.7), (-0.02926, -0.1471, 0.7), (-0.0574, -0.1386, 0.7), (-0.08334, -0.1247, 0.7), (-0.1061, -0.1061, 0.7), (-0.1247, -0.08334, 0.7), (-0.1386, -0.0574, 0.7), (-0.1471, -0.02926, 0.7), (-0.15, 1.285e-07, 0.7), (-0.1471, 0.02926, 0.7), (-0.1386, 0.0574, 0.7), (-0.1247, 0.08334, 0.7), (-0.1061, 0.1061, 0.7), (-0.08334, 0.1247, 0.7), (-0.0574, 0.1386, 0.7), (-0.02926, 0.1471, 0.7)], [], [(0, 1, 3, 2), (2, 3, 5, 4), (4, 5, 7, 6), (6, 7, 9, 8), (8, 9, 11, 10), (10, 11, 13, 12), (12, 13, 15, 14), (14, 15, 17, 16), (16, 17, 19, 18), (18, 19, 21, 20), (20, 21, 23, 22), (22, 23, 25, 24), (24, 25, 27, 26), (26, 27, 29, 28), (28, 29, 31, 30), (30, 31, 33, 32), (32, 33, 35, 34), (34, 35, 37, 36), (36, 37, 39, 38), (38, 39, 41, 40), (40, 41, 43, 42), (42, 43, 45, 44), (44, 45, 47, 46), (46, 47, 49, 48), (48, 49, 51, 50), (50, 51, 53, 52), (52, 53, 55, 54), (54, 55, 57, 56), (56, 57, 59, 58), (58, 59, 61, 60), (53, 51, 89, 90), (60, 61, 63, 62), (62, 63, 1, 0), (0, 2, 4, 6, 8, 10, 12, 14, 16, 18, 20, 22, 24, 26, 28, 30, 32, 34, 36, 38, 40, 42, 44, 46, 48, 50, 52, 54, 56, 58, 60, 62), (89, 88, 120, 121), (9, 7, 67, 68), (27, 25, 76, 77), (45, 43, 85, 86), (63, 61, 94, 95), (19, 17, 72, 73), (37, 35, 81, 82), (55, 53, 90, 91), (11, 9, 68, 69), (29, 27, 77, 78), (47, 45, 86, 87), (3, 1, 65, 64), (1, 63, 95, 65), (21, 19, 73, 74), (39, 37, 82, 83), (57, 55, 91, 92), (13, 11, 69, 70), (31, 29, 78, 79), (49, 47, 87, 88), (5, 3, 64, 66), (23, 21, 74, 75), (41, 39, 83, 84), (59, 57, 92, 93), (15, 13, 70, 71), (33, 31, 79, 80), (51, 49, 88, 89), (7, 5, 66, 67), (25, 23, 75, 76), (43, 41, 84, 85), (61, 59, 93, 94), (17, 15, 71, 72), (35, 33, 80, 81), (96, 97, 127, 126, 125, 124, 123, 122, 121, 120, 119, 118, 117, 116, 115, 114, 113, 112, 111, 110, 109, 108, 107, 106, 105, 104, 103, 102, 101, 100, 99, 98), (76, 75, 107, 108), (90, 89, 121, 122), (77, 76, 108, 109), (91, 90, 122, 123), (78, 77, 109, 110), (64, 65, 97, 96), (92, 91, 123, 124), (79, 78, 110, 111), (66, 64, 96, 98), (93, 92, 124, 125), (80, 79, 111, 112), (67, 66, 98, 99), (94, 93, 125, 126), (81, 80, 112, 113), (68, 67, 99, 100), (95, 94, 126, 127), (82, 81, 113, 114), (69, 68, 100, 101), (65, 95, 127, 97), (83, 82, 114, 115), (70, 69, 101, 102), (84, 83, 115, 116), (71, 70, 102, 103), (85, 84, 116, 117), (72, 71, 103, 104), (86, 85, 117, 118), (73, 72, 104, 105), (87, 86, 118, 119), (74, 73, 105, 106), (88, 87, 119, 120), (75, 74, 106, 107)])
me_cylinder_007.use_remesh_preserve_volume = False
me_cylinder_007.use_remesh_preserve_attributes = False
me_cylinder_007.use_mirror_vertex_groups = False
me_cylinder_007.update()
me_cylinder_005 = bpy.data.meshes.new('Cylinder.005')
me_cylinder_005.from_pydata([(0.0, 0.3, -1.0), (0.0, 0.3, 1.0), (0.2598, 0.15, -1.0), (0.2598, 0.15, 1.0), (0.2598, -0.15, -1.0), (0.2598, -0.15, 1.0), (-2.623e-08, -0.3, -1.0), (-2.623e-08, -0.3, 1.0), (-0.2598, -0.15, -1.0), (-0.2598, -0.15, 1.0), (-0.2598, 0.15, -1.0), (-0.2598, 0.15, 1.0)], [], [(0, 1, 3, 2), (2, 3, 5, 4), (4, 5, 7, 6), (6, 7, 9, 8), (3, 1, 11, 9, 7, 5), (8, 9, 11, 10), (10, 11, 1, 0), (0, 2, 4, 6, 8, 10)])
me_cylinder_005.use_remesh_preserve_volume = False
me_cylinder_005.use_remesh_preserve_attributes = False
me_cylinder_005.use_mirror_vertex_groups = False
me_cylinder_005.update()
me_cylinder_020 = bpy.data.meshes.new('Cylinder.020')
me_cylinder_020.from_pydata([(0.02926, 0.1471, -0.8), (4.908e-09, 0.15, -0.8), (0.0574, 0.1386, -0.8), (0.08334, 0.1247, -0.8), (0.1061, 0.1061, -0.8), (0.1247, 0.08334, -0.8), (0.1386, 0.0574, -0.8), (0.1471, 0.02926, -0.8), (0.15, -4.973e-09, -0.8), (0.1471, -0.02926, -0.8), (0.1386, -0.0574, -0.8), (0.1247, -0.08334, -0.8), (0.1061, -0.1061, -0.8), (0.08334, -0.1247, -0.8), (0.0574, -0.1386, -0.8), (0.02926, -0.1471, -0.8), (-4.495e-08, -0.15, -0.8), (-0.02926, -0.1471, -0.8), (-0.0574, -0.1386, -0.8), (-0.08334, -0.1247, -0.8), (-0.1061, -0.1061, -0.8), (-0.1247, -0.08334, -0.8), (-0.1386, -0.0574, -0.8), (-0.1471, -0.02926, -0.8), (-0.15, 1.285e-07, -0.8), (-0.1471, 0.02926, -0.8), (-0.1386, 0.0574, -0.8), (-0.1247, 0.08334, -0.8), (-0.1061, 0.1061, -0.8), (-0.08334, 0.1247, -0.8), (-0.0574, 0.1386, -0.8), (-0.02926, 0.1471, -0.8), (0.02926, 0.1471, 0.7), (4.908e-09, 0.15, 0.7), (0.0574, 0.1386, 0.7), (0.08334, 0.1247, 0.7), (0.1061, 0.1061, 0.7), (0.1247, 0.08334, 0.7), (0.1386, 0.0574, 0.7), (0.1471, 0.02926, 0.7), (0.15, -4.973e-09, 0.7), (0.1471, -0.02926, 0.7), (0.1386, -0.0574, 0.7), (0.1247, -0.08334, 0.7), (0.1061, -0.1061, 0.7), (0.08334, -0.1247, 0.7), (0.0574, -0.1386, 0.7), (0.02926, -0.1471, 0.7), (-4.495e-08, -0.15, 0.7), (-0.02926, -0.1471, 0.7), (-0.0574, -0.1386, 0.7), (-0.08334, -0.1247, 0.7), (-0.1061, -0.1061, 0.7), (-0.1247, -0.08334, 0.7), (-0.1386, -0.0574, 0.7), (-0.1471, -0.02926, 0.7), (-0.15, 1.285e-07, 0.7), (-0.1471, 0.02926, 0.7), (-0.1386, 0.0574, 0.7), (-0.1247, 0.08334, 0.7), (-0.1061, 0.1061, 0.7), (-0.08334, 0.1247, 0.7), (-0.0574, 0.1386, 0.7), (-0.02926, 0.1471, 0.7), (0.7293, 0.1471, -0.8), (0.7, 0.15, -0.8), (0.7574, 0.1386, -0.8), (0.7833, 0.1247, -0.8), (0.8061, 0.1061, -0.8), (0.8247, 0.08334, -0.8), (0.8386, 0.0574, -0.8), (0.8471, 0.02926, -0.8), (0.85, -4.973e-09, -0.8), (0.8471, -0.02926, -0.8), (0.8386, -0.0574, -0.8), (0.8247, -0.08334, -0.8), (0.8061, -0.1061, -0.8), (0.7833, -0.1247, -0.8), (0.7574, -0.1386, -0.8), (0.7293, -0.1471, -0.8), (0.7, -0.15, -0.8), (0.6707, -0.1471, -0.8), (0.6426, -0.1386, -0.8), (0.6167, -0.1247, -0.8), (0.5939, -0.1061, -0.8), (0.5753, -0.08334, -0.8), (0.5614, -0.0574, -0.8), (0.5529, -0.02926, -0.8), (0.55, 1.285e-07, -0.8), (0.5529, 0.02926, -0.8), (0.5614, 0.0574, -0.8), (0.5753, 0.08334, -0.8), (0.5939, 0.1061, -0.8), (0.6167, 0.1247, -0.8), (0.6426, 0.1386, -0.8), (0.6707, 0.1471, -0.8), (0.7293, 0.1471, 0.7), (0.7, 0.15, 0.7), (0.7574, 0.1386, 0.7), (0.7833, 0.1247, 0.7), (0.8061, 0.1061, 0.7), (0.8247, 0.08334, 0.7), (0.8386, 0.0574, 0.7), (0.8471, 0.02926, 0.7), (0.85, -4.973e-09, 0.7), (0.8471, -0.02926, 0.7), (0.8386, -0.0574, 0.7), (0.8247, -0.08334, 0.7), (0.8061, -0.1061, 0.7), (0.7833, -0.1247, 0.7), (0.7574, -0.1386, 0.7), (0.7293, -0.1471, 0.7), (0.7, -0.15, 0.7), (0.6707, -0.1471, 0.7), (0.6426, -0.1386, 0.7), (0.6167, -0.1247, 0.7), (0.5939, -0.1061, 0.7), (0.5753, -0.08334, 0.7), (0.5614, -0.0574, 0.7), (0.5529, -0.02926, 0.7), (0.55, 1.285e-07, 0.7), (0.5529, 0.02926, 0.7), (0.5614, 0.0574, 0.7), (0.5753, 0.08334, 0.7), (0.5939, 0.1061, 0.7), (0.6167, 0.1247, 0.7), (0.6426, 0.1386, 0.7), (0.6707, 0.1471, 0.7)], [], [(25, 24, 56, 57), (32, 33, 63, 62, 61, 60, 59, 58, 57, 56, 55, 54, 53, 52, 51, 50, 49, 48, 47, 46, 45, 44, 43, 42, 41, 40, 39, 38, 37, 36, 35, 34), (12, 11, 43, 44), (26, 25, 57, 58), (13, 12, 44, 45), (27, 26, 58, 59), (14, 13, 45, 46), (0, 1, 33, 32), (28, 27, 59, 60), (15, 14, 46, 47), (2, 0, 32, 34), (29, 28, 60, 61), (16, 15, 47, 48), (3, 2, 34, 35), (30, 29, 61, 62), (17, 16, 48, 49), (4, 3, 35, 36), (31, 30, 62, 63), (18, 17, 49, 50), (5, 4, 36, 37), (1, 31, 63, 33), (19, 18, 50, 51), (6, 5, 37, 38), (20, 19, 51, 52), (7, 6, 38, 39), (21, 20, 52, 53), (8, 7, 39, 40), (22, 21, 53, 54), (9, 8, 40, 41), (23, 22, 54, 55), (10, 9, 41, 42), (24, 23, 55, 56), (11, 10, 42, 43), (89, 88, 120, 121), (0, 2, 3, 4, 5, 6, 7, 8, 9, 10, 11, 12, 13, 14, 15, 16, 17, 18, 19, 20, 21, 22, 23, 24, 25, 26, 27, 28, 29, 30, 31, 1), (64, 66, 67, 68, 69, 70, 71, 72, 73, 74, 75, 76, 77, 78, 79, 80, 81, 82, 83, 84, 85, 86, 87, 88, 89, 90, 91, 92, 93, 94, 95, 65), (96, 97, 127, 126, 125, 124, 123, 122, 121, 120, 119, 118, 117, 116, 115, 114, 113, 112, 111, 110, 109, 108, 107, 106, 105, 104, 103, 102, 101, 100, 99, 98), (76, 75, 107, 108), (90, 89, 121, 122), (77, 76, 108, 109), (91, 90, 122, 123), (78, 77, 109, 110), (64, 65, 97, 96), (92, 91, 123, 124), (79, 78, 110, 111), (66, 64, 96, 98), (93, 92, 124, 125), (80, 79, 111, 112), (67, 66, 98, 99), (94, 93, 125, 126), (81, 80, 112, 113), (68, 67, 99, 100), (95, 94, 126, 127), (82, 81, 113, 114), (69, 68, 100, 101), (65, 95, 127, 97), (83, 82, 114, 115), (70, 69, 101, 102), (84, 83, 115, 116), (71, 70, 102, 103), (85, 84, 116, 117), (72, 71, 103, 104), (86, 85, 117, 118), (73, 72, 104, 105), (87, 86, 118, 119), (74, 73, 105, 106), (88, 87, 119, 120), (75, 74, 106, 107)])
me_cylinder_020.use_remesh_preserve_volume = False
me_cylinder_020.use_remesh_preserve_attributes = False
me_cylinder_020.use_mirror_vertex_groups = False
me_cylinder_020.update()
me_cylinder_019 = bpy.data.meshes.new('Cylinder.019')
me_cylinder_019.from_pydata([(0.0, 0.4, -1.0), (0.0, 0.4, 1.0), (0.03921, 0.3981, -1.0), (0.03921, 0.3981, 1.0), (0.07804, 0.3923, -1.0), (0.07804, 0.3923, 1.0), (0.1161, 0.3828, -1.0), (0.1161, 0.3828, 1.0), (0.1531, 0.3696, -1.0), (0.1531, 0.3696, 1.0), (0.1886, 0.3528, -1.0), (0.1886, 0.3528, 1.0), (0.2222, 0.3326, -1.0), (0.2222, 0.3326, 1.0), (0.2538, 0.3092, -1.0), (0.2538, 0.3092, 1.0), (0.2828, 0.2828, -1.0), (0.2828, 0.2828, 1.0), (0.3092, 0.2538, -1.0), (0.3092, 0.2538, 1.0), (0.3326, 0.2222, -1.0), (0.3326, 0.2222, 1.0), (0.3528, 0.1886, -1.0), (0.3528, 0.1886, 1.0), (0.3696, 0.1531, -1.0), (0.3696, 0.1531, 1.0), (0.3828, 0.1161, -1.0), (0.3828, 0.1161, 1.0), (0.3923, 0.07804, -1.0), (0.3923, 0.07804, 1.0), (0.3981, 0.03921, -1.0), (0.3981, 0.03921, 1.0), (0.4, -6.517e-08, -1.0), (0.4, -6.517e-08, 1.0), (0.3981, -0.03921, -1.0), (0.3981, -0.03921, 1.0), (0.3923, -0.07804, -1.0), (0.3923, -0.07804, 1.0), (0.3828, -0.1161, -1.0), (0.3828, -0.1161, 1.0), (0.3696, -0.1531, -1.0), (0.3696, -0.1531, 1.0), (0.3528, -0.1886, -1.0), (0.3528, -0.1886, 1.0), (0.3326, -0.2222, -1.0), (0.3326, -0.2222, 1.0), (0.3092, -0.2538, -1.0), (0.3092, -0.2538, 1.0), (0.2828, -0.2828, -1.0), (0.2828, -0.2828, 1.0), (0.2538, -0.3092, -1.0), (0.2538, -0.3092, 1.0), (0.2222, -0.3326, -1.0), (0.2222, -0.3326, 1.0), (0.1886, -0.3528, -1.0), (0.1886, -0.3528, 1.0), (0.1531, -0.3696, -1.0), (0.1531, -0.3696, 1.0), (0.1161, -0.3828, -1.0), (0.1161, -0.3828, 1.0), (0.07804, -0.3923, -1.0), (0.07804, -0.3923, 1.0), (0.03921, -0.3981, -1.0), (0.03921, -0.3981, 1.0), (-3.211e-07, -0.4, -1.0), (-3.211e-07, -0.4, 1.0), (-0.03921, -0.3981, -1.0), (-0.03921, -0.3981, 1.0), (-0.07804, -0.3923, -1.0), (-0.07804, -0.3923, 1.0), (-0.1161, -0.3828, -1.0), (-0.1161, -0.3828, 1.0), (-0.1531, -0.3696, -1.0), (-0.1531, -0.3696, 1.0), (-0.1886, -0.3528, -1.0), (-0.1886, -0.3528, 1.0), (-0.2222, -0.3326, -1.0), (-0.2222, -0.3326, 1.0), (-0.2538, -0.3092, -1.0), (-0.2538, -0.3092, 1.0), (-0.2828, -0.2828, -1.0), (-0.2828, -0.2828, 1.0), (-0.3092, -0.2538, -1.0), (-0.3092, -0.2538, 1.0), (-0.3326, -0.2222, -1.0), (-0.3326, -0.2222, 1.0), (-0.3528, -0.1886, -1.0), (-0.3528, -0.1886, 1.0), (-0.3696, -0.1531, -1.0), (-0.3696, -0.1531, 1.0), (-0.3828, -0.1161, -1.0), (-0.3828, -0.1161, 1.0), (-0.3923, -0.07804, -1.0), (-0.3923, -0.07804, 1.0), (-0.3981, -0.03921, -1.0), (-0.3981, -0.03921, 1.0), (-0.4, -1.86e-07, -1.0), (-0.4, -1.86e-07, 1.0), (-0.3981, 0.03921, -1.0), (-0.3981, 0.03921, 1.0), (-0.3923, 0.07804, -1.0), (-0.3923, 0.07804, 1.0), (-0.3828, 0.1161, -1.0), (-0.3828, 0.1161, 1.0), (-0.3696, 0.1531, -1.0), (-0.3696, 0.1531, 1.0), (-0.3528, 0.1886, -1.0), (-0.3528, 0.1886, 1.0), (-0.3326, 0.2222, -1.0), (-0.3326, 0.2222, 1.0), (-0.3092, 0.2538, -1.0), (-0.3092, 0.2538, 1.0), (-0.2828, 0.2828, -1.0), (-0.2828, 0.2828, 1.0), (-0.2538, 0.3092, -1.0), (-0.2538, 0.3092, 1.0), (-0.2222, 0.3326, -1.0), (-0.2222, 0.3326, 1.0), (-0.1886, 0.3528, -1.0), (-0.1886, 0.3528, 1.0), (-0.1531, 0.3696, -1.0), (-0.1531, 0.3696, 1.0), (-0.1161, 0.3828, -1.0), (-0.1161, 0.3828, 1.0), (-0.07804, 0.3923, -1.0), (-0.07804, 0.3923, 1.0), (-0.03921, 0.3981, -1.0), (-0.03921, 0.3981, 1.0)], [], [(0, 1, 3, 2), (2, 3, 5, 4), (4, 5, 7, 6), (6, 7, 9, 8), (8, 9, 11, 10), (10, 11, 13, 12), (12, 13, 15, 14), (14, 15, 17, 16), (16, 17, 19, 18), (18, 19, 21, 20), (20, 21, 23, 22), (22, 23, 25, 24), (24, 25, 27, 26), (26, 27, 29, 28), (28, 29, 31, 30), (30, 31, 33, 32), (32, 33, 35, 34), (34, 35, 37, 36), (36, 37, 39, 38), (38, 39, 41, 40), (40, 41, 43, 42), (42, 43, 45, 44), (44, 45, 47, 46), (46, 47, 49, 48), (48, 49, 51, 50), (50, 51, 53, 52), (52, 53, 55, 54), (54, 55, 57, 56), (56, 57, 59, 58), (58, 59, 61, 60), (60, 61, 63, 62), (62, 63, 65, 64), (64, 65, 67, 66), (66, 67, 69, 68), (68, 69, 71, 70), (70, 71, 73, 72), (72, 73, 75, 74), (74, 75, 77, 76), (76, 77, 79, 78), (78, 79, 81, 80), (80, 81, 83, 82), (82, 83, 85, 84), (84, 85, 87, 86), (86, 87, 89, 88), (88, 89, 91, 90), (90, 91, 93, 92), (92, 93, 95, 94), (94, 95, 97, 96), (96, 97, 99, 98), (98, 99, 101, 100), (100, 101, 103, 102), (102, 103, 105, 104), (104, 105, 107, 106), (106, 107, 109, 108), (108, 109, 111, 110), (110, 111, 113, 112), (112, 113, 115, 114), (114, 115, 117, 116), (116, 117, 119, 118), (118, 119, 121, 120), (120, 121, 123, 122), (122, 123, 125, 124), (3, 1, 127, 125, 123, 121, 119, 117, 115, 113, 111, 109, 107, 105, 103, 101, 99, 97, 95, 93, 91, 89, 87, 85, 83, 81, 79, 77, 75, 73, 71, 69, 67, 65, 63, 61, 59, 57, 55, 53, 51, 49, 47, 45, 43, 41, 39, 37, 35, 33, 31, 29, 27, 25, 23, 21, 19, 17, 15, 13, 11, 9, 7, 5), (124, 125, 127, 126), (126, 127, 1, 0), (0, 2, 4, 6, 8, 10, 12, 14, 16, 18, 20, 22, 24, 26, 28, 30, 32, 34, 36, 38, 40, 42, 44, 46, 48, 50, 52, 54, 56, 58, 60, 62, 64, 66, 68, 70, 72, 74, 76, 78, 80, 82, 84, 86, 88, 90, 92, 94, 96, 98, 100, 102, 104, 106, 108, 110, 112, 114, 116, 118, 120, 122, 124, 126)])
me_cylinder_019.use_remesh_preserve_volume = False
me_cylinder_019.use_remesh_preserve_attributes = False
me_cylinder_019.use_mirror_vertex_groups = False
me_cylinder_019.update()
me_cylinder_017 = bpy.data.meshes.new('Cylinder.017')
me_cylinder_017.from_pydata([(0.0, 0.5, -1.0), (0.0, 0.5, 1.0), (0.04901, 0.4976, -1.0), (0.04901, 0.4976, 1.0), (0.09755, 0.4904, -1.0), (0.09755, 0.4904, 1.0), (0.1451, 0.4785, -1.0), (0.1451, 0.4785, 1.0), (0.1913, 0.4619, -1.0), (0.1913, 0.4619, 1.0), (0.2357, 0.441, -1.0), (0.2357, 0.441, 1.0), (0.2778, 0.4157, -1.0), (0.2778, 0.4157, 1.0), (0.3172, 0.3865, -1.0), (0.3172, 0.3865, 1.0), (0.3536, 0.3536, -1.0), (0.3536, 0.3536, 1.0), (0.3865, 0.3172, -1.0), (0.3865, 0.3172, 1.0), (0.4157, 0.2778, -1.0), (0.4157, 0.2778, 1.0), (0.441, 0.2357, -1.0), (0.441, 0.2357, 1.0), (0.4619, 0.1913, -1.0), (0.4619, 0.1913, 1.0), (0.4785, 0.1451, -1.0), (0.4785, 0.1451, 1.0), (0.4904, 0.09755, -1.0), (0.4904, 0.09755, 1.0), (0.4976, 0.04901, -1.0), (0.4976, 0.04901, 1.0), (0.5, -8.146e-08, -1.0), (0.5, -8.146e-08, 1.0), (0.4976, -0.04901, -1.0), (0.4976, -0.04901, 1.0), (0.4904, -0.09755, -1.0), (0.4904, -0.09755, 1.0), (0.4785, -0.1451, -1.0), (0.4785, -0.1451, 1.0), (0.4619, -0.1913, -1.0), (0.4619, -0.1913, 1.0), (0.441, -0.2357, -1.0), (0.441, -0.2357, 1.0), (0.4157, -0.2778, -1.0), (0.4157, -0.2778, 1.0), (0.3865, -0.3172, -1.0), (0.3865, -0.3172, 1.0), (0.3536, -0.3536, -1.0), (0.3536, -0.3536, 1.0), (0.3172, -0.3865, -1.0), (0.3172, -0.3865, 1.0), (0.2778, -0.4157, -1.0), (0.2778, -0.4157, 1.0), (0.2357, -0.441, -1.0), (0.2357, -0.441, 1.0), (0.1913, -0.4619, -1.0), (0.1913, -0.4619, 1.0), (0.1451, -0.4785, -1.0), (0.1451, -0.4785, 1.0), (0.09754, -0.4904, -1.0), (0.09754, -0.4904, 1.0), (0.04901, -0.4976, -1.0), (0.04901, -0.4976, 1.0), (-4.013e-07, -0.5, -1.0), (-4.013e-07, -0.5, 1.0), (-0.04901, -0.4976, -1.0), (-0.04901, -0.4976, 1.0), (-0.09755, -0.4904, -1.0), (-0.09755, -0.4904, 1.0), (-0.1451, -0.4785, -1.0), (-0.1451, -0.4785, 1.0), (-0.1913, -0.4619, -1.0), (-0.1913, -0.4619, 1.0), (-0.2357, -0.441, -1.0), (-0.2357, -0.441, 1.0), (-0.2778, -0.4157, -1.0), (-0.2778, -0.4157, 1.0), (-0.3032, -0.4007, -1.0), (-0.3032, -0.4007, 1.0), (-0.3536, -0.3536, -1.0), (-0.3536, -0.3536, 1.0), (-0.3865, -0.3172, -1.0), (-0.3865, -0.3172, 1.0), (-0.4157, -0.2778, -1.0), (-0.4157, -0.2778, 1.0), (-0.441, -0.2357, -1.0), (-0.441, -0.2357, 1.0), (-0.4619, -0.1913, -1.0), (-0.4619, -0.1913, 1.0), (-0.4785, -0.1451, -1.0), (-0.4785, -0.1451, 1.0), (-0.4904, -0.09755, -1.0), (-0.4904, -0.09755, 1.0), (-0.4976, -0.04901, -1.0), (-0.4976, -0.04901, 1.0), (-0.5, -2.325e-07, -1.0), (-0.5, -2.325e-07, 1.0), (-0.4976, 0.04901, -1.0), (-0.4976, 0.04901, 1.0), (-0.4904, 0.09754, -1.0), (-0.4904, 0.09754, 1.0), (-0.4785, 0.1451, -1.0), (-0.4785, 0.1451, 1.0), (-0.4619, 0.1913, -1.0), (-0.4619, 0.1913, 1.0), (-0.441, 0.2357, -1.0), (-0.441, 0.2357, 1.0), (-0.4157, 0.2778, -1.0), (-0.4157, 0.2778, 1.0), (-0.3865, 0.3172, -1.0), (-0.3865, 0.3172, 1.0), (-0.3536, 0.3536, -1.0), (-0.3536, 0.3536, 1.0), (-0.3172, 0.3865, -1.0), (-0.3172, 0.3865, 1.0), (-0.2778, 0.4157, -1.0), (-0.2778, 0.4157, 1.0), (-0.2357, 0.441, -1.0), (-0.2357, 0.441, 1.0), (-0.1913, 0.4619, -1.0), (-0.1913, 0.4619, 1.0), (-0.1451, 0.4785, -1.0), (-0.1451, 0.4785, 1.0), (-0.09755, 0.4904, -1.0), (-0.09755, 0.4904, 1.0), (-0.04901, 0.4976, -1.0), (-0.04901, 0.4976, 1.0)], [], [(0, 1, 3, 2), (2, 3, 5, 4), (4, 5, 7, 6), (6, 7, 9, 8), (8, 9, 11, 10), (10, 11, 13, 12), (12, 13, 15, 14), (14, 15, 17, 16), (16, 17, 19, 18), (18, 19, 21, 20), (20, 21, 23, 22), (22, 23, 25, 24), (24, 25, 27, 26), (26, 27, 29, 28), (28, 29, 31, 30), (30, 31, 33, 32), (32, 33, 35, 34), (34, 35, 37, 36), (36, 37, 39, 38), (38, 39, 41, 40), (40, 41, 43, 42), (42, 43, 45, 44), (44, 45, 47, 46), (46, 47, 49, 48), (48, 49, 51, 50), (50, 51, 53, 52), (52, 53, 55, 54), (54, 55, 57, 56), (56, 57, 59, 58), (58, 59, 61, 60), (60, 61, 63, 62), (62, 63, 65, 64), (64, 65, 67, 66), (66, 67, 69, 68), (68, 69, 71, 70), (70, 71, 73, 72), (72, 73, 75, 74), (74, 75, 77, 76), (76, 77, 79, 78), (78, 79, 81, 80), (80, 81, 83, 82), (82, 83, 85, 84), (84, 85, 87, 86), (86, 87, 89, 88), (88, 89, 91, 90), (90, 91, 93, 92), (92, 93, 95, 94), (94, 95, 97, 96), (96, 97, 99, 98), (98, 99, 101, 100), (100, 101, 103, 102), (102, 103, 105, 104), (104, 105, 107, 106), (106, 107, 109, 108), (108, 109, 111, 110), (110, 111, 113, 112), (112, 113, 115, 114), (114, 115, 117, 116), (116, 117, 119, 118), (118, 119, 121, 120), (120, 121, 123, 122), (122, 123, 125, 124), (3, 1, 127, 125, 123, 121, 119, 117, 115, 113, 111, 109, 107, 105, 103, 101, 99, 97, 95, 93, 91, 89, 87, 85, 83, 81, 79, 77, 75, 73, 71, 69, 67, 65, 63, 61, 59, 57, 55, 53, 51, 49, 47, 45, 43, 41, 39, 37, 35, 33, 31, 29, 27, 25, 23, 21, 19, 17, 15, 13, 11, 9, 7, 5), (124, 125, 127, 126), (126, 127, 1, 0), (0, 2, 4, 6, 8, 10, 12, 14, 16, 18, 20, 22, 24, 26, 28, 30, 32, 34, 36, 38, 40, 42, 44, 46, 48, 50, 52, 54, 56, 58, 60, 62, 64, 66, 68, 70, 72, 74, 76, 78, 80, 82, 84, 86, 88, 90, 92, 94, 96, 98, 100, 102, 104, 106, 108, 110, 112, 114, 116, 118, 120, 122, 124, 126)])
me_cylinder_017.use_remesh_preserve_volume = False
me_cylinder_017.use_remesh_preserve_attributes = False
me_cylinder_017.use_mirror_vertex_groups = False
me_cylinder_017.update()
me_cylinder_015 = bpy.data.meshes.new('Cylinder.015')
me_cylinder_015.from_pydata([(0.0, 0.3, -1.0), (0.0, 0.3, 1.0), (-2.623e-08, -0.3, -1.0), (-2.623e-08, -0.3, 1.0), (-0.2598, -0.15, -1.0), (-0.2598, -0.15, 1.0), (-0.2598, 0.15, -1.0), (-0.2598, 0.15, 1.0), (0.7, 0.3, -1.0), (0.7, 0.3, 1.0), (0.9598, 0.15, -1.0), (0.9598, 0.15, 1.0), (0.9598, -0.15, -1.0), (0.9598, -0.15, 1.0), (0.7, -0.3, -1.0), (0.7, -0.3, 1.0)], [], [(2, 3, 5, 4), (4, 5, 7, 6), (6, 7, 1, 0), (8, 9, 11, 10), (10, 11, 13, 12), (12, 13, 15, 14), (5, 3, 15, 13, 11, 9, 1, 7), (2, 14, 15, 3), (2, 4, 6, 0, 8, 10, 12, 14), (1, 9, 8, 0)])
me_cylinder_015.use_remesh_preserve_volume = False
me_cylinder_015.use_remesh_preserve_attributes = False
me_cylinder_015.use_mirror_vertex_groups = False
me_cylinder_015.update()
me_cylinder_014 = bpy.data.meshes.new('Cylinder.014')
me_cylinder_014.from_pydata([(-1.22e-08, 0.3, -4.1), (-1.22e-08, 0.3, -0.8), (-1.295e-07, -0.3, -4.1), (-1.295e-07, -0.3, -0.8), (-0.07023, -0.2942, -4.1), (-0.07023, -0.2942, -0.8), (-0.1378, -0.2772, -4.1), (-0.1378, -0.2772, -0.8), (-0.2, -0.2494, -4.1), (-0.2, -0.2494, -0.8), (-0.2546, -0.2121, -4.1), (-0.2546, -0.2121, -0.8), (-0.2993, -0.1667, -4.1), (-0.2993, -0.1667, -0.8), (-0.3326, -0.1148, -4.1), (-0.3326, -0.1148, -0.8), (-0.3531, -0.05853, -4.1), (-0.3531, -0.05853, -0.8), (-0.36, 2.897e-07, -4.1), (-0.36, 2.897e-07, -0.8), (-0.3531, 0.05853, -4.1), (-0.3531, 0.05853, -0.8), (-0.3326, 0.1148, -4.1), (-0.3326, 0.1148, -0.8), (-0.2993, 0.1667, -4.1), (-0.2993, 0.1667, -0.8), (-0.2546, 0.2121, -4.1), (-0.2546, 0.2121, -0.8), (-0.2, 0.2494, -4.1), (-0.2, 0.2494, -0.8), (-0.1378, 0.2772, -4.1), (-0.1378, 0.2772, -0.8), (-0.07023, 0.2942, -4.1), (-0.07023, 0.2942, -0.8), (0.7, 0.3, -4.1), (0.7, 0.3, -0.8), (0.7702, 0.2942, -4.1), (0.7702, 0.2942, -0.8), (0.8378, 0.2772, -4.1), (0.8378, 0.2772, -0.8), (0.9, 0.2494, -4.1), (0.9, 0.2494, -0.8), (0.9546, 0.2121, -4.1), (0.9546, 0.2121, -0.8), (0.9993, 0.1667, -4.1), (0.9993, 0.1667, -0.8), (1.033, 0.1148, -4.1), (1.033, 0.1148, -0.8), (1.053, 0.05853, -4.1), (1.053, 0.05853, -0.8), (1.06, 2.265e-08, -4.1), (1.06, 2.265e-08, -0.8), (1.053, -0.05853, -4.1), (1.053, -0.05853, -0.8), (1.033, -0.1148, -4.1), (1.033, -0.1148, -0.8), (0.9993, -0.1667, -4.1), (0.9993, -0.1667, -0.8), (0.9546, -0.2121, -4.1), (0.9546, -0.2121, -0.8), (0.9, -0.2494, -4.1), (0.9, -0.2494, -0.8), (0.8378, -0.2772, -4.1), (0.8378, -0.2772, -0.8), (0.7702, -0.2942, -4.1), (0.7702, -0.2942, -0.8), (0.7, -0.3, -4.1), (0.7, -0.3, -0.8)], [], [(2, 3, 5, 4), (4, 5, 7, 6), (6, 7, 9, 8), (8, 9, 11, 10), (10, 11, 13, 12), (12, 13, 15, 14), (14, 15, 17, 16), (16, 17, 19, 18), (18, 19, 21, 20), (20, 21, 23, 22), (22, 23, 25, 24), (24, 25, 27, 26), (26, 27, 29, 28), (28, 29, 31, 30), (30, 31, 33, 32), (32, 33, 1, 0), (34, 35, 37, 36), (36, 37, 39, 38), (38, 39, 41, 40), (40, 41, 43, 42), (42, 43, 45, 44), (44, 45, 47, 46), (46, 47, 49, 48), (48, 49, 51, 50), (50, 51, 53, 52), (52, 53, 55, 54), (54, 55, 57, 56), (56, 57, 59, 58), (58, 59, 61, 60), (60, 61, 63, 62), (62, 63, 65, 64), (64, 65, 67, 66), (2, 4, 6, 8, 10, 12, 14, 16, 18, 20, 22, 24, 26, 28, 30, 32, 0, 34, 36, 38, 40, 42, 44, 46, 48, 50, 52, 54, 56, 58, 60, 62, 64, 66), (2, 66, 67, 3), (5, 3, 67, 65, 63, 61, 59, 57, 55, 53, 51, 49, 47, 45, 43, 41, 39, 37, 35, 1, 33, 31, 29, 27, 25, 23, 21, 19, 17, 15, 13, 11, 9, 7), (1, 35, 34, 0)])
me_cylinder_014.use_remesh_preserve_volume = False
me_cylinder_014.use_remesh_preserve_attributes = False
me_cylinder_014.use_mirror_vertex_groups = False
me_cylinder_014.update()
me_cube_015 = bpy.data.meshes.new('Cube.015')
me_cube_015.from_pydata([(-1.0, -1.0, -1.0), (-1.0, -1.0, -0.2), (-1.0, 1.0, -1.0), (-1.0, 1.0, -0.2), (1.0, -1.0, -1.0), (1.0, -1.0, -0.2), (1.0, 1.0, -1.0), (1.0, 1.0, -0.2), (-1.0, -2.0, 0.1474), (-1.0, 2.0, 0.1474), (1.0, -2.0, 0.1474), (1.0, 2.0, 0.1474), (-1.0, -4.0, 0.4722), (-1.0, 4.0, 0.4722), (1.0, -4.0, 0.4722), (1.0, 4.0, 0.4722)], [], [(0, 1, 3, 2), (2, 3, 7, 6), (6, 7, 5, 4), (4, 5, 1, 0), (2, 6, 4, 0), (5, 7, 11, 10), (8, 10, 14, 12), (3, 1, 8, 9), (1, 5, 10, 8), (7, 3, 9, 11), (15, 13, 12, 14), (11, 9, 13, 15), (10, 11, 15, 14), (9, 8, 12, 13)])
me_cube_015.use_remesh_preserve_volume = False
me_cube_015.use_remesh_preserve_attributes = False
me_cube_015.use_mirror_vertex_groups = False
me_cube_015.update()
me_cylinder_012 = bpy.data.meshes.new('Cylinder.012')
me_cylinder_012.from_pydata([(0.0, 2.6, -3.0), (0.0, 2.6, 3.0), (0.2548, 2.587, -3.0), (0.2548, 2.587, 3.0), (0.5072, 2.55, -3.0), (0.5072, 2.55, 3.0), (0.7547, 2.488, -3.0), (0.7547, 2.488, 3.0), (0.995, 2.402, -3.0), (0.995, 2.402, 3.0), (1.226, 2.293, -3.0), (1.226, 2.293, 3.0), (1.444, 2.162, -3.0), (1.444, 2.162, 3.0), (1.649, 2.01, -3.0), (1.649, 2.01, 3.0), (1.838, 1.838, -3.0), (1.838, 1.838, 3.0), (2.01, 1.649, -3.0), (2.01, 1.649, 3.0), (2.162, 1.444, -3.0), (2.162, 1.444, 3.0), (2.293, 1.226, -3.0), (2.293, 1.226, 3.0), (2.402, 0.995, -3.0), (2.402, 0.995, 3.0), (2.488, 0.7547, -3.0), (2.488, 0.7547, 3.0), (2.55, 0.5072, -3.0), (2.55, 0.5072, 3.0), (2.587, 0.2548, -3.0), (2.587, 0.2548, 3.0), (2.6, -4.236e-07, -3.0), (2.6, -4.236e-07, 3.0), (2.587, -0.2548, -3.0), (2.587, -0.2548, 3.0), (2.55, -0.5072, -3.0), (2.55, -0.5072, 3.0), (2.488, -0.7547, -3.0), (2.488, -0.7547, 3.0), (2.402, -0.995, -3.0), (2.402, -0.995, 3.0), (2.293, -1.226, -3.0), (2.293, -1.226, 3.0), (2.162, -1.444, -3.0), (2.162, -1.444, 3.0), (2.01, -1.649, -3.0), (2.01, -1.649, 3.0), (1.838, -1.838, -3.0), (1.838, -1.838, 3.0), (1.649, -2.01, -3.0), (1.649, -2.01, 3.0), (1.444, -2.162, -3.0), (1.444, -2.162, 3.0), (1.226, -2.293, -3.0), (1.226, -2.293, 3.0), (0.995, -2.402, -3.0), (0.995, -2.402, 3.0), (0.7547, -2.488, -3.0), (0.7547, -2.488, 3.0), (0.5072, -2.55, -3.0), (0.5072, -2.55, 3.0), (0.2548, -2.587, -3.0), (0.2548, -2.587, 3.0), (-2.087e-06, -2.6, -3.0), (-2.087e-06, -2.6, 3.0), (-0.2548, -2.587, -3.0), (-0.2548, -2.587, 3.0), (-0.5072, -2.55, -3.0), (-0.5072, -2.55, 3.0), (-0.7547, -2.488, -3.0), (-0.7547, -2.488, 3.0), (-0.995, -2.402, -3.0), (-0.995, -2.402, 3.0), (-1.226, -2.293, -3.0), (-1.226, -2.293, 3.0), (-1.444, -2.162, -3.0), (-1.444, -2.162, 3.0), (-1.649, -2.01, -3.0), (-1.649, -2.01, 3.0), (-1.838, -1.838, -3.0), (-1.838, -1.838, 3.0), (-2.01, -1.649, -3.0), (-2.01, -1.649, 3.0), (-2.162, -1.444, -3.0), (-2.162, -1.444, 3.0), (-2.293, -1.226, -3.0), (-2.293, -1.226, 3.0), (-2.402, -0.995, -3.0), (-2.402, -0.995, 3.0), (-2.488, -0.7547, -3.0), (-2.488, -0.7547, 3.0), (-2.55, -0.5072, -3.0), (-2.55, -0.5072, 3.0), (-2.587, -0.2548, -3.0), (-2.587, -0.2548, 3.0), (-2.6, -1.209e-06, -3.0), (-2.6, -1.209e-06, 3.0), (-2.587, 0.2548, -3.0), (-2.587, 0.2548, 3.0), (-2.55, 0.5072, -3.0), (-2.55, 0.5072, 3.0), (-2.488, 0.7547, -3.0), (-2.488, 0.7547, 3.0), (-2.402, 0.995, -3.0), (-2.402, 0.995, 3.0), (-2.293, 1.226, -3.0), (-2.293, 1.226, 3.0), (-2.162, 1.444, -3.0), (-2.162, 1.444, 3.0), (-2.01, 1.649, -3.0), (-2.01, 1.649, 3.0), (-1.838, 1.838, -3.0), (-1.838, 1.838, 3.0), (-1.649, 2.01, -3.0), (-1.649, 2.01, 3.0), (-1.444, 2.162, -3.0), (-1.444, 2.162, 3.0), (-1.226, 2.293, -3.0), (-1.226, 2.293, 3.0), (-0.995, 2.402, -3.0), (-0.995, 2.402, 3.0), (-0.7547, 2.488, -3.0), (-0.7547, 2.488, 3.0), (-0.5072, 2.55, -3.0), (-0.5072, 2.55, 3.0), (-0.2549, 2.587, -3.0), (-0.2549, 2.587, 3.0)], [], [(0, 1, 3, 2), (2, 3, 5, 4), (4, 5, 7, 6), (6, 7, 9, 8), (8, 9, 11, 10), (10, 11, 13, 12), (12, 13, 15, 14), (14, 15, 17, 16), (16, 17, 19, 18), (18, 19, 21, 20), (20, 21, 23, 22), (22, 23, 25, 24), (24, 25, 27, 26), (26, 27, 29, 28), (28, 29, 31, 30), (30, 31, 33, 32), (32, 33, 35, 34), (34, 35, 37, 36), (36, 37, 39, 38), (38, 39, 41, 40), (40, 41, 43, 42), (42, 43, 45, 44), (44, 45, 47, 46), (46, 47, 49, 48), (48, 49, 51, 50), (50, 51, 53, 52), (52, 53, 55, 54), (54, 55, 57, 56), (56, 57, 59, 58), (58, 59, 61, 60), (60, 61, 63, 62), (62, 63, 65, 64), (64, 65, 67, 66), (66, 67, 69, 68), (68, 69, 71, 70), (70, 71, 73, 72), (72, 73, 75, 74), (74, 75, 77, 76), (76, 77, 79, 78), (78, 79, 81, 80), (80, 81, 83, 82), (82, 83, 85, 84), (84, 85, 87, 86), (86, 87, 89, 88), (88, 89, 91, 90), (90, 91, 93, 92), (92, 93, 95, 94), (94, 95, 97, 96), (96, 97, 99, 98), (98, 99, 101, 100), (100, 101, 103, 102), (102, 103, 105, 104), (104, 105, 107, 106), (106, 107, 109, 108), (108, 109, 111, 110), (110, 111, 113, 112), (112, 113, 115, 114), (114, 115, 117, 116), (116, 117, 119, 118), (118, 119, 121, 120), (120, 121, 123, 122), (122, 123, 125, 124), (3, 1, 127, 125, 123, 121, 119, 117, 115, 113, 111, 109, 107, 105, 103, 101, 99, 97, 95, 93, 91, 89, 87, 85, 83, 81, 79, 77, 75, 73, 71, 69, 67, 65, 63, 61, 59, 57, 55, 53, 51, 49, 47, 45, 43, 41, 39, 37, 35, 33, 31, 29, 27, 25, 23, 21, 19, 17, 15, 13, 11, 9, 7, 5), (124, 125, 127, 126), (126, 127, 1, 0), (0, 2, 4, 6, 8, 10, 12, 14, 16, 18, 20, 22, 24, 26, 28, 30, 32, 34, 36, 38, 40, 42, 44, 46, 48, 50, 52, 54, 56, 58, 60, 62, 64, 66, 68, 70, 72, 74, 76, 78, 80, 82, 84, 86, 88, 90, 92, 94, 96, 98, 100, 102, 104, 106, 108, 110, 112, 114, 116, 118, 120, 122, 124, 126)])
me_cylinder_012.use_remesh_preserve_volume = False
me_cylinder_012.use_remesh_preserve_attributes = False
me_cylinder_012.use_mirror_vertex_groups = False
me_cylinder_012.update()
me_cylinder_018 = bpy.data.meshes.new('Cylinder.018')
me_cylinder_018.from_pydata([(0.3105, 0.8888, 1.0), (0.4905, 0.8888, 1.0), (0.4905, 0.8888, -1.0), (0.3105, 0.8888, -1.0), (0.3089, 0.8495, 1.0), (0.3043, 0.8107, 1.0), (0.2967, 0.7726, 1.0), (0.2456, 0.8469, 1.0), (0.2322, 0.8114, 1.0), (0.2161, 0.7778, 1.0), (0.1974, 0.7462, 1.0), (0.1763, 0.7172, 1.0), (0.153, 0.6908, 1.0), (0.1278, 0.6674, 1.0), (0.1008, 0.6472, 1.0), (0.07246, 0.6304, 1.0), (0.04289, 0.6172, 1.0), (0.01243, 0.6077, 1.0), (-0.01863, 0.6019, 1.0), (-0.05, 0.6, 1.0), (-0.1171, 0.5885, 1.0), (-0.1742, 0.5742, 1.0), (-0.2296, 0.5543, 1.0), (-0.2828, 0.5292, 1.0), (-0.3333, 0.4989, 1.0), (-0.3806, 0.4638, 1.0), (-0.4243, 0.4243, 1.0), (-0.4638, 0.3806, 1.0), (-0.4989, 0.3333, 1.0), (-0.5292, 0.2828, 1.0), (-0.5543, 0.2296, 1.0), (-0.5742, 0.1742, 1.0), (-0.5885, 0.1171, 1.0), (-0.5971, 0.05881, 1.0), (-0.6, -2.384e-07, 1.0), (-0.5971, -0.05881, 1.0), (-0.5885, -0.1171, 1.0), (-0.5742, -0.1742, 1.0), (-0.5543, -0.2296, 1.0), (-0.5292, -0.2828, 1.0), (-0.4989, -0.3333, 1.0), (-0.4638, -0.3806, 1.0), (-0.4243, -0.4243, 1.0), (-0.3806, -0.4638, 1.0), (-0.3333, -0.4989, 1.0), (-0.2828, -0.5292, 1.0), (-0.2296, -0.5543, 1.0), (-0.1742, -0.5742, 1.0), (-0.1171, -0.5885, 1.0), (-0.05881, -0.5971, 1.0), (-4.768e-07, -0.6, 1.0), (0.05881, -0.5971, 1.0), (0.1171, -0.5885, 1.0), (0.1742, -0.5742, 1.0), (0.2296, -0.5543, 1.0), (0.2828, -0.5292, 1.0), (0.3333, -0.4989, 1.0), (0.3806, -0.4638, 1.0), (0.4243, -0.4243, 1.0), (0.4638, -0.3806, 1.0), (0.4989, -0.3333, 1.0), (0.5292, -0.2828, 1.0), (0.5543, -0.2296, 1.0), (0.5742, -0.1742, 1.0), (0.5885, -0.1171, 1.0), (0.5971, -0.05881, 1.0), (0.6, -1.192e-07, 1.0), (0.5971, 0.05881, 1.0), (0.9797, 0.5199, 1.0), (0.9654, 0.5771, 1.0), (0.9455, 0.6325, 1.0), (0.9203, 0.6857, 1.0), (0.8901, 0.7362, 1.0), (0.855, 0.7835, 1.0), (0.8155, 0.8272, 1.0), (0.8123, 0.7554, 1.0), (0.765, 0.7905, 1.0), (0.7145, 0.8208, 1.0), (0.6613, 0.846, 1.0), (0.6058, 0.8658, 1.0), (0.5487, 0.8801, 1.0), (0.5487, 0.8801, -1.0), (0.6058, 0.8658, -1.0), (0.6613, 0.846, -1.0), (0.7145, 0.8208, -1.0), (0.765, 0.7905, -1.0), (0.8123, 0.7554, -1.0), (0.8155, 0.8272, -1.0), (0.855, 0.7835, -1.0), (0.8901, 0.7362, -1.0), (0.9203, 0.6857, -1.0), (0.9455, 0.6325, -1.0), (0.9654, 0.5771, -1.0), (0.9797, 0.5199, -1.0), (0.5971, 0.05881, -1.0), (0.6, -1.192e-07, -1.0), (0.5971, -0.05881, -1.0), (0.5885, -0.1171, -1.0), (0.5742, -0.1742, -1.0), (0.5543, -0.2296, -1.0), (0.5292, -0.2828, -1.0), (0.4989, -0.3333, -1.0), (0.4638, -0.3806, -1.0), (0.4243, -0.4243, -1.0), (0.3806, -0.4638, -1.0), (0.3333, -0.4989, -1.0), (0.2828, -0.5292, -1.0), (0.2296, -0.5543, -1.0), (0.1742, -0.5742, -1.0), (0.1171, -0.5885, -1.0), (0.05881, -0.5971, -1.0), (-4.768e-07, -0.6, -1.0), (-0.05881, -0.5971, -1.0), (-0.1171, -0.5885, -1.0), (-0.1742, -0.5742, -1.0), (-0.2296, -0.5543, -1.0), (-0.2828, -0.5292, -1.0), (-0.3333, -0.4989, -1.0), (-0.3806, -0.4638, -1.0), (-0.4243, -0.4243, -1.0), (-0.4638, -0.3806, -1.0), (-0.4989, -0.3333, -1.0), (-0.5292, -0.2828, -1.0), (-0.5543, -0.2296, -1.0), (-0.5742, -0.1742, -1.0), (-0.5885, -0.1171, -1.0), (-0.5971, -0.05881, -1.0), (-0.6, -2.384e-07, -1.0), (-0.5971, 0.05881, -1.0), (-0.5885, 0.1171, -1.0), (-0.5742, 0.1742, -1.0), (-0.5543, 0.2296, -1.0), (-0.5292, 0.2828, -1.0), (-0.4989, 0.3333, -1.0), (-0.4638, 0.3806, -1.0), (-0.4243, 0.4243, -1.0), (-0.3806, 0.4638, -1.0), (-0.3333, 0.4989, -1.0), (-0.2828, 0.5292, -1.0), (-0.2296, 0.5543, -1.0), (-0.1742, 0.5742, -1.0), (-0.1171, 0.5885, -1.0), (-0.05, 0.6, -1.0), (-0.01863, 0.6019, -1.0), (0.01243, 0.6077, -1.0), (0.04289, 0.6172, -1.0), (0.07246, 0.6304, -1.0), (0.1008, 0.6472, -1.0), (0.1278, 0.6674, -1.0), (0.153, 0.6908, -1.0), (0.1763, 0.7172, -1.0), (0.1974, 0.7462, -1.0), (0.2161, 0.7778, -1.0), (0.2322, 0.8114, -1.0), (0.2456, 0.8469, -1.0), (0.2967, 0.7726, -1.0), (0.3043, 0.8107, -1.0), (0.3089, 0.8495, -1.0)], [], [(0, 1, 2, 3), (1, 0, 4, 5, 6, 7, 8, 9, 10, 11, 12, 13, 14, 15, 16, 17, 18, 19, 20, 21, 22, 23, 24, 25, 26, 27, 28, 29, 30, 31, 32, 33, 34, 35, 36, 37, 38, 39, 40, 41, 42, 43, 44, 45, 46, 47, 48, 49, 50, 51, 52, 53, 54, 55, 56, 57, 58, 59, 60, 61, 62, 63, 64, 65, 66, 67, 68, 69, 70, 71, 72, 73, 74, 75, 76, 77, 78, 79, 80), (2, 1, 80, 81), (3, 2, 81, 82, 83, 84, 85, 86, 87, 88, 89, 90, 91, 92, 93, 94, 95, 96, 97, 98, 99, 100, 101, 102, 103, 104, 105, 106, 107, 108, 109, 110, 111, 112, 113, 114, 115, 116, 117, 118, 119, 120, 121, 122, 123, 124, 125, 126, 127, 128, 129, 130, 131, 132, 133, 134, 135, 136, 137, 138, 139, 140, 141, 142, 143, 144, 145, 146, 147, 148, 149, 150, 151, 152, 153, 154, 155, 156, 157), (141, 20, 19, 142), (140, 21, 20, 141), (139, 22, 21, 140), (138, 23, 22, 139), (137, 24, 23, 138), (136, 25, 24, 137), (135, 26, 25, 136), (134, 27, 26, 135), (133, 28, 27, 134), (132, 29, 28, 133), (131, 30, 29, 132), (130, 31, 30, 131), (129, 32, 31, 130), (128, 33, 32, 129), (127, 34, 33, 128), (126, 35, 34, 127), (125, 36, 35, 126), (124, 37, 36, 125), (123, 38, 37, 124), (122, 39, 38, 123), (121, 40, 39, 122), (120, 41, 40, 121), (119, 42, 41, 120), (118, 43, 42, 119), (117, 44, 43, 118), (116, 45, 44, 117), (115, 46, 45, 116), (114, 47, 46, 115), (113, 48, 47, 114), (112, 49, 48, 113), (111, 50, 49, 112), (110, 51, 50, 111), (109, 52, 51, 110), (108, 53, 52, 109), (107, 54, 53, 108), (106, 55, 54, 107), (105, 56, 55, 106), (104, 57, 56, 105), (103, 58, 57, 104), (102, 59, 58, 103), (101, 60, 59, 102), (100, 61, 60, 101), (99, 62, 61, 100), (98, 63, 62, 99), (97, 64, 63, 98), (96, 65, 64, 97), (95, 66, 65, 96), (94, 67, 66, 95), (93, 68, 67, 94), (92, 69, 68, 93), (91, 70, 69, 92), (90, 71, 70, 91), (89, 72, 71, 90), (88, 73, 72, 89), (87, 74, 73, 88), (86, 75, 74, 87), (85, 76, 75, 86), (84, 77, 76, 85), (83, 78, 77, 84), (82, 79, 78, 83), (81, 80, 79, 82), (4, 0, 3, 157), (157, 156, 5, 4), (156, 155, 6, 5), (155, 154, 7, 6), (154, 153, 8, 7), (153, 152, 9, 8), (152, 151, 10, 9), (151, 150, 11, 10), (150, 149, 12, 11), (149, 148, 13, 12), (148, 147, 14, 13), (147, 146, 15, 14), (146, 145, 16, 15), (145, 144, 17, 16), (144, 143, 18, 17), (143, 142, 19, 18)])
me_cylinder_018.use_remesh_preserve_volume = False
me_cylinder_018.use_remesh_preserve_attributes = False
me_cylinder_018.use_mirror_vertex_groups = False
me_cylinder_018.update()
me_cylinder_004 = bpy.data.meshes.new('Cylinder.004')
me_cylinder_004.from_pydata([(-1.22e-08, 0.3, -4.1), (-1.22e-08, 0.3, -0.8), (0.07023, 0.2942, -4.1), (0.07023, 0.2942, -0.8), (0.1378, 0.2772, -4.1), (0.1378, 0.2772, -0.8), (0.2, 0.2494, -4.1), (0.2, 0.2494, -0.8), (0.2546, 0.2121, -4.1), (0.2546, 0.2121, -0.8), (0.2993, 0.1667, -4.1), (0.2993, 0.1667, -0.8), (0.3326, 0.1148, -4.1), (0.3326, 0.1148, -0.8), (0.3531, 0.05853, -4.1), (0.3531, 0.05853, -0.8), (0.36, 2.265e-08, -4.1), (0.36, 2.265e-08, -0.8), (0.3531, -0.05853, -4.1), (0.3531, -0.05853, -0.8), (0.3326, -0.1148, -4.1), (0.3326, -0.1148, -0.8), (0.2993, -0.1667, -4.1), (0.2993, -0.1667, -0.8), (0.2546, -0.2121, -4.1), (0.2546, -0.2121, -0.8), (0.2, -0.2494, -4.1), (0.2, -0.2494, -0.8), (0.1378, -0.2772, -4.1), (0.1378, -0.2772, -0.8), (0.07023, -0.2942, -4.1), (0.07023, -0.2942, -0.8), (-1.295e-07, -0.3, -4.1), (-1.295e-07, -0.3, -0.8), (-0.07023, -0.2942, -4.1), (-0.07023, -0.2942, -0.8), (-0.1378, -0.2772, -4.1), (-0.1378, -0.2772, -0.8), (-0.2, -0.2494, -4.1), (-0.2, -0.2494, -0.8), (-0.2546, -0.2121, -4.1), (-0.2546, -0.2121, -0.8), (-0.2993, -0.1667, -4.1), (-0.2993, -0.1667, -0.8), (-0.3326, -0.1148, -4.1), (-0.3326, -0.1148, -0.8), (-0.3531, -0.05853, -4.1), (-0.3531, -0.05853, -0.8), (-0.36, 2.897e-07, -4.1), (-0.36, 2.897e-07, -0.8), (-0.3531, 0.05853, -4.1), (-0.3531, 0.05853, -0.8), (-0.3326, 0.1148, -4.1), (-0.3326, 0.1148, -0.8), (-0.2993, 0.1667, -4.1), (-0.2993, 0.1667, -0.8), (-0.2546, 0.2121, -4.1), (-0.2546, 0.2121, -0.8), (-0.2, 0.2494, -4.1), (-0.2, 0.2494, -0.8), (-0.1378, 0.2772, -4.1), (-0.1378, 0.2772, -0.8), (-0.07023, 0.2942, -4.1), (-0.07023, 0.2942, -0.8), (0.02926, 0.1471, -0.8), (4.908e-09, 0.15, -0.8), (0.0574, 0.1386, -0.8), (0.08334, 0.1247, -0.8), (0.1061, 0.1061, -0.8), (0.1247, 0.08334, -0.8), (0.1386, 0.0574, -0.8), (0.1471, 0.02926, -0.8), (0.15, -4.973e-09, -0.8), (0.1471, -0.02926, -0.8), (0.1386, -0.0574, -0.8), (0.1247, -0.08334, -0.8), (0.1061, -0.1061, -0.8), (0.08334, -0.1247, -0.8), (0.0574, -0.1386, -0.8), (0.02926, -0.1471, -0.8), (-4.495e-08, -0.15, -0.8), (-0.02926, -0.1471, -0.8), (-0.0574, -0.1386, -0.8), (-0.08334, -0.1247, -0.8), (-0.1061, -0.1061, -0.8), (-0.1247, -0.08334, -0.8), (-0.1386, -0.0574, -0.8), (-0.1471, -0.02926, -0.8), (-0.15, 1.285e-07, -0.8), (-0.1471, 0.02926, -0.8), (-0.1386, 0.0574, -0.8), (-0.1247, 0.08334, -0.8), (-0.1061, 0.1061, -0.8), (-0.08334, 0.1247, -0.8), (-0.0574, 0.1386, -0.8), (-0.02926, 0.1471, -0.8), (0.02926, 0.1471, 0.7), (4.908e-09, 0.15, 0.7), (0.0574, 0.1386, 0.7), (0.08334, 0.1247, 0.7), (0.1061, 0.1061, 0.7), (0.1247, 0.08334, 0.7), (0.1386, 0.0574, 0.7), (0.1471, 0.02926, 0.7), (0.15, -4.973e-09, 0.7), (0.1471, -0.02926, 0.7), (0.1386, -0.0574, 0.7), (0.1247, -0.08334, 0.7), (0.1061, -0.1061, 0.7), (0.08334, -0.1247, 0.7), (0.0574, -0.1386, 0.7), (0.02926, -0.1471, 0.7), (-4.495e-08, -0.15, 0.7), (-0.02926, -0.1471, 0.7), (-0.0574, -0.1386, 0.7), (-0.08334, -0.1247, 0.7), (-0.1061, -0.1061, 0.7), (-0.1247, -0.08334, 0.7), (-0.1386, -0.0574, 0.7), (-0.1471, -0.02926, 0.7), (-0.15, 1.285e-07, 0.7), (-0.1471, 0.02926, 0.7), (-0.1386, 0.0574, 0.7), (-0.1247, 0.08334, 0.7), (-0.1061, 0.1061, 0.7), (-0.08334, 0.1247, 0.7), (-0.0574, 0.1386, 0.7), (-0.02926, 0.1471, 0.7)], [], [(0, 1, 3, 2), (2, 3, 5, 4), (4, 5, 7, 6), (6, 7, 9, 8), (8, 9, 11, 10), (10, 11, 13, 12), (12, 13, 15, 14), (14, 15, 17, 16), (16, 17, 19, 18), (18, 19, 21, 20), (20, 21, 23, 22), (22, 23, 25, 24), (24, 25, 27, 26), (26, 27, 29, 28), (28, 29, 31, 30), (30, 31, 33, 32), (32, 33, 35, 34), (34, 35, 37, 36), (36, 37, 39, 38), (38, 39, 41, 40), (40, 41, 43, 42), (42, 43, 45, 44), (44, 45, 47, 46), (46, 47, 49, 48), (48, 49, 51, 50), (50, 51, 53, 52), (52, 53, 55, 54), (54, 55, 57, 56), (56, 57, 59, 58), (58, 59, 61, 60), (53, 51, 89, 90), (60, 61, 63, 62), (62, 63, 1, 0), (0, 2, 4, 6, 8, 10, 12, 14, 16, 18, 20, 22, 24, 26, 28, 30, 32, 34, 36, 38, 40, 42, 44, 46, 48, 50, 52, 54, 56, 58, 60, 62), (89, 88, 120, 121), (9, 7, 67, 68), (27, 25, 76, 77), (45, 43, 85, 86), (63, 61, 94, 95), (19, 17, 72, 73), (37, 35, 81, 82), (55, 53, 90, 91), (11, 9, 68, 69), (29, 27, 77, 78), (47, 45, 86, 87), (3, 1, 65, 64), (1, 63, 95, 65), (21, 19, 73, 74), (39, 37, 82, 83), (57, 55, 91, 92), (13, 11, 69, 70), (31, 29, 78, 79), (49, 47, 87, 88), (5, 3, 64, 66), (23, 21, 74, 75), (41, 39, 83, 84), (59, 57, 92, 93), (15, 13, 70, 71), (33, 31, 79, 80), (51, 49, 88, 89), (7, 5, 66, 67), (25, 23, 75, 76), (43, 41, 84, 85), (61, 59, 93, 94), (17, 15, 71, 72), (35, 33, 80, 81), (96, 97, 127, 126, 125, 124, 123, 122, 121, 120, 119, 118, 117, 116, 115, 114, 113, 112, 111, 110, 109, 108, 107, 106, 105, 104, 103, 102, 101, 100, 99, 98), (76, 75, 107, 108), (90, 89, 121, 122), (77, 76, 108, 109), (91, 90, 122, 123), (78, 77, 109, 110), (64, 65, 97, 96), (92, 91, 123, 124), (79, 78, 110, 111), (66, 64, 96, 98), (93, 92, 124, 125), (80, 79, 111, 112), (67, 66, 98, 99), (94, 93, 125, 126), (81, 80, 112, 113), (68, 67, 99, 100), (95, 94, 126, 127), (82, 81, 113, 114), (69, 68, 100, 101), (65, 95, 127, 97), (83, 82, 114, 115), (70, 69, 101, 102), (84, 83, 115, 116), (71, 70, 102, 103), (85, 84, 116, 117), (72, 71, 103, 104), (86, 85, 117, 118), (73, 72, 104, 105), (87, 86, 118, 119), (74, 73, 105, 106), (88, 87, 119, 120), (75, 74, 106, 107)])
me_cylinder_004.use_remesh_preserve_volume = False
me_cylinder_004.use_remesh_preserve_attributes = False
me_cylinder_004.use_mirror_vertex_groups = False
me_cylinder_004.update()
me_cylinder_016 = bpy.data.meshes.new('Cylinder.016')
me_cylinder_016.from_pydata([(0.0, 1.3, -1.0), (0.0, 1.3, 1.0), (0.06379, 1.298, 1.0), (0.06379, 1.298, -1.0), (0.1274, 1.294, -1.0), (0.1907, 1.286, -1.0), (0.2536, 1.275, -1.0), (0.3159, 1.261, -1.0), (0.3774, 1.244, -1.0), (0.438, 1.224, -1.0), (0.4975, 1.201, -1.0), (0.5558, 1.175, -1.0), (0.6128, 1.146, -1.0), (0.6683, 1.115, -1.0), (0.7222, 1.081, -1.0), (0.7744, 1.044, -1.0), (0.8247, 1.005, -1.0), (0.873, 0.9632, -1.0), (0.9192, 0.9192, -1.0), (0.9632, 0.873, -1.0), (1.005, 0.8247, -1.0), (1.044, 0.7744, -1.0), (1.081, 0.7222, -1.0), (1.115, 0.6683, -1.0), (1.146, 0.6128, -1.0), (1.175, 0.5558, -1.0), (1.201, 0.4975, -1.0), (1.224, 0.438, -1.0), (1.244, 0.3774, -1.0), (1.261, 0.3159, -1.0), (1.275, 0.2536, -1.0), (1.286, 0.1907, -1.0), (1.294, 0.1274, -1.0), (1.298, 0.06379, -1.0), (1.3, -4.768e-07, -1.0), (1.298, -0.06379, -1.0), (1.294, -0.1274, -1.0), (1.286, -0.1908, -1.0), (1.275, -0.2536, -1.0), (1.261, -0.3159, -1.0), (1.244, -0.3774, -1.0), (1.224, -0.438, -1.0), (1.201, -0.4975, -1.0), (1.175, -0.5558, -1.0), (1.146, -0.6128, -1.0), (1.115, -0.6683, -1.0), (1.081, -0.7222, -1.0), (1.044, -0.7744, -1.0), (1.005, -0.8247, -1.0), (0.9632, -0.873, -1.0), (0.9192, -0.9192, -1.0), (0.873, -0.9632, -1.0), (0.8247, -1.005, -1.0), (0.7744, -1.044, -1.0), (0.7222, -1.081, -1.0), (0.6683, -1.115, -1.0), (0.6128, -1.146, -1.0), (0.5558, -1.175, -1.0), (0.4975, -1.201, -1.0), (0.438, -1.224, -1.0), (0.3774, -1.244, -1.0), (0.3159, -1.261, -1.0), (0.2536, -1.275, -1.0), (0.1908, -1.286, -1.0), (0.1274, -1.294, -1.0), (0.06379, -1.298, -1.0), (2.369e-06, -1.3, -1.0), (-0.06379, -1.298, -1.0), (-0.1274, -1.294, -1.0), (-0.1907, -1.286, -1.0), (-0.2536, -1.275, -1.0), (-0.3159, -1.261, -1.0), (-0.3774, -1.244, -1.0), (-0.438, -1.224, -1.0), (-0.4975, -1.201, -1.0), (-0.5558, -1.175, -1.0), (-0.6128, -1.146, -1.0), (-0.6683, -1.115, -1.0), (-0.7222, -1.081, -1.0), (-0.7744, -1.044, -1.0), (-0.8247, -1.005, -1.0), (-0.873, -0.9632, -1.0), (-0.9192, -0.9192, -1.0), (-0.9632, -0.873, -1.0), (-1.005, -0.8247, -1.0), (-1.282, -0.7744, -1.0), (-1.319, -0.7222, -1.0), (-1.353, -0.6683, -1.0), (-1.384, -0.6128, -1.0), (-1.413, -0.5558, -1.0), (-1.439, -0.4975, -1.0), (-1.462, -0.438, -1.0), (-1.482, -0.3774, -1.0), (-1.499, -0.3159, -1.0), (-1.513, -0.2536, -1.0), (-1.524, -0.1908, -1.0), (-1.531, -0.1274, -1.0), (-1.536, -0.06379, -1.0), (-1.538, -1.907e-06, -1.0), (-1.536, 0.06379, -1.0), (-1.531, 0.1274, -1.0), (-1.524, 0.1907, -1.0), (-1.513, 0.2536, -1.0), (-1.499, 0.3159, -1.0), (-1.482, 0.3774, -1.0), (-1.462, 0.438, -1.0), (-1.439, 0.4975, -1.0), (-1.413, 0.5558, -1.0), (-1.398, 0.5854, -1.0), (-1.368, 0.5881, -1.0), (-1.3, 0.6, -1.0), (-1.273, 0.6112, -1.0), (-1.227, 0.6297, -1.0), (-1.184, 0.6525, -1.0), (-1.143, 0.6794, -1.0), (-1.105, 0.7102, -1.0), (-1.07, 0.7447, -1.0), (-1.038, 0.7824, -1.0), (-1.005, 0.8247, -1.0), (-0.9632, 0.873, -1.0), (-0.9192, 0.9192, -1.0), (-0.873, 0.9632, -1.0), (-0.8247, 1.005, -1.0), (-0.7744, 1.044, -1.0), (-0.7222, 1.081, -1.0), (-0.6683, 1.115, -1.0), (-0.6128, 1.146, -1.0), (-0.5558, 1.175, -1.0), (-0.4975, 1.201, -1.0), (-0.438, 1.224, -1.0), (-0.3774, 1.244, -1.0), (-0.3159, 1.261, -1.0), (-0.2536, 1.275, -1.0), (-0.1907, 1.286, -1.0), (-0.1274, 1.294, -1.0), (-0.06378, 1.298, -1.0), (-0.06378, 1.298, 1.0), (-0.1274, 1.294, 1.0), (-0.1907, 1.286, 1.0), (-0.2536, 1.275, 1.0), (-0.3159, 1.261, 1.0), (-0.3774, 1.244, 1.0), (-0.438, 1.224, 1.0), (-0.4975, 1.201, 1.0), (-0.5558, 1.175, 1.0), (-0.6128, 1.146, 1.0), (-0.6683, 1.115, 1.0), (-0.7222, 1.081, 1.0), (-0.7744, 1.044, 1.0), (-0.8247, 1.005, 1.0), (-0.873, 0.9632, 1.0), (-0.9192, 0.9192, 1.0), (-0.9632, 0.873, 1.0), (-1.005, 0.8247, 1.0), (-1.038, 0.7824, 1.0), (-1.07, 0.7447, 1.0), (-1.105, 0.7102, 1.0), (-1.143, 0.6794, 1.0), (-1.184, 0.6525, 1.0), (-1.227, 0.6297, 1.0), (-1.273, 0.6112, 1.0), (-1.3, 0.6, 1.0), (-1.368, 0.5881, 1.0), (-1.398, 0.5854, 1.0), (-1.413, 0.5558, 1.0), (-1.439, 0.4975, 1.0), (-1.462, 0.438, 1.0), (-1.482, 0.3774, 1.0), (-1.499, 0.3159, 1.0), (-1.513, 0.2536, 1.0), (-1.524, 0.1907, 1.0), (-1.531, 0.1274, 1.0), (-1.536, 0.06379, 1.0), (-1.538, -1.907e-06, 1.0), (-1.536, -0.06379, 1.0), (-1.531, -0.1274, 1.0), (-1.524, -0.1908, 1.0), (-1.513, -0.2536, 1.0), (-1.499, -0.3159, 1.0), (-1.482, -0.3774, 1.0), (-1.462, -0.438, 1.0), (-1.439, -0.4975, 1.0), (-1.413, -0.5558, 1.0), (-1.384, -0.6128, 1.0), (-1.353, -0.6683, 1.0), (-1.319, -0.7222, 1.0), (-1.282, -0.7744, 1.0), (-1.005, -0.8247, 1.0), (-0.9632, -0.873, 1.0), (-0.9192, -0.9192, 1.0), (-0.873, -0.9632, 1.0), (-0.8247, -1.005, 1.0), (-0.7744, -1.044, 1.0), (-0.7222, -1.081, 1.0), (-0.6683, -1.115, 1.0), (-0.6128, -1.146, 1.0), (-0.5558, -1.175, 1.0), (-0.4975, -1.201, 1.0), (-0.438, -1.224, 1.0), (-0.3774, -1.244, 1.0), (-0.3159, -1.261, 1.0), (-0.2536, -1.275, 1.0), (-0.1907, -1.286, 1.0), (-0.1274, -1.294, 1.0), (-0.06379, -1.298, 1.0), (2.369e-06, -1.3, 1.0), (0.06379, -1.298, 1.0), (0.1274, -1.294, 1.0), (0.1908, -1.286, 1.0), (0.2536, -1.275, 1.0), (0.3159, -1.261, 1.0), (0.3774, -1.244, 1.0), (0.438, -1.224, 1.0), (0.4975, -1.201, 1.0), (0.5558, -1.175, 1.0), (0.6128, -1.146, 1.0), (0.6683, -1.115, 1.0), (0.7222, -1.081, 1.0), (0.7744, -1.044, 1.0), (0.8247, -1.005, 1.0), (0.873, -0.9632, 1.0), (0.9192, -0.9192, 1.0), (0.9632, -0.873, 1.0), (1.005, -0.8247, 1.0), (1.044, -0.7744, 1.0), (1.081, -0.7222, 1.0), (1.115, -0.6683, 1.0), (1.146, -0.6128, 1.0), (1.175, -0.5558, 1.0), (1.201, -0.4975, 1.0), (1.224, -0.438, 1.0), (1.244, -0.3774, 1.0), (1.261, -0.3159, 1.0), (1.275, -0.2536, 1.0), (1.286, -0.1908, 1.0), (1.294, -0.1274, 1.0), (1.298, -0.06379, 1.0), (1.3, -4.768e-07, 1.0), (1.298, 0.06379, 1.0), (1.294, 0.1274, 1.0), (1.286, 0.1907, 1.0), (1.275, 0.2536, 1.0), (1.261, 0.3159, 1.0), (1.244, 0.3774, 1.0), (1.224, 0.438, 1.0), (1.201, 0.4975, 1.0), (1.175, 0.5558, 1.0), (1.146, 0.6128, 1.0), (1.115, 0.6683, 1.0), (1.081, 0.7222, 1.0), (1.044, 0.7744, 1.0), (1.005, 0.8247, 1.0), (0.9632, 0.873, 1.0), (0.9192, 0.9192, 1.0), (0.873, 0.9632, 1.0), (0.8247, 1.005, 1.0), (0.7744, 1.044, 1.0), (0.7222, 1.081, 1.0), (0.6683, 1.115, 1.0), (0.6128, 1.146, 1.0), (0.5558, 1.175, 1.0), (0.4975, 1.201, 1.0), (0.438, 1.224, 1.0), (0.3774, 1.244, 1.0), (0.3159, 1.261, 1.0), (0.2536, 1.275, 1.0), (0.1907, 1.286, 1.0), (0.1274, 1.294, 1.0)], [], [(0, 1, 2, 3), (0, 3, 4, 5, 6, 7, 8, 9, 10, 11, 12, 13, 14, 15, 16, 17, 18, 19, 20, 21, 22, 23, 24, 25, 26, 27, 28, 29, 30, 31, 32, 33, 34, 35, 36, 37, 38, 39, 40, 41, 42, 43, 44, 45, 46, 47, 48, 49, 50, 51, 52, 53, 54, 55, 56, 57, 58, 59, 60, 61, 62, 63, 64, 65, 66, 67, 68, 69, 70, 71, 72, 73, 74, 75, 76, 77, 78, 79, 80, 81, 82, 83, 84, 85, 86, 87, 88, 89, 90, 91, 92, 93, 94, 95, 96, 97, 98, 99, 100, 101, 102, 103, 104, 105, 106, 107, 108, 109, 110, 111, 112, 113, 114, 115, 116, 117, 118, 119, 120, 121, 122, 123, 124, 125, 126, 127, 128, 129, 130, 131, 132, 133, 134, 135), (135, 136, 1, 0), (2, 1, 136, 137, 138, 139, 140, 141, 142, 143, 144, 145, 146, 147, 148, 149, 150, 151, 152, 153, 154, 155, 156, 157, 158, 159, 160, 161, 162, 163, 164, 165, 166, 167, 168, 169, 170, 171, 172, 173, 174, 175, 176, 177, 178, 179, 180, 181, 182, 183, 184, 185, 186, 187, 188, 189, 190, 191, 192, 193, 194, 195, 196, 197, 198, 199, 200, 201, 202, 203, 204, 205, 206, 207, 208, 209, 210, 211, 212, 213, 214, 215, 216, 217, 218, 219, 220, 221, 222, 223, 224, 225, 226, 227, 228, 229, 230, 231, 232, 233, 234, 235, 236, 237, 238, 239, 240, 241, 242, 243, 244, 245, 246, 247, 248, 249, 250, 251, 252, 253, 254, 255, 256, 257, 258, 259, 260, 261, 262, 263, 264, 265, 266, 267), (3, 2, 267, 4), (4, 267, 266, 5), (5, 266, 265, 6), (6, 265, 264, 7), (7, 264, 263, 8), (8, 263, 262, 9), (9, 262, 261, 10), (10, 261, 260, 11), (11, 260, 259, 12), (12, 259, 258, 13), (13, 258, 257, 14), (14, 257, 256, 15), (15, 256, 255, 16), (16, 255, 254, 17), (17, 254, 253, 18), (18, 253, 252, 19), (19, 252, 251, 20), (20, 251, 250, 21), (21, 250, 249, 22), (22, 249, 248, 23), (23, 248, 247, 24), (24, 247, 246, 25), (25, 246, 245, 26), (26, 245, 244, 27), (27, 244, 243, 28), (28, 243, 242, 29), (29, 242, 241, 30), (30, 241, 240, 31), (31, 240, 239, 32), (32, 239, 238, 33), (33, 238, 237, 34), (34, 237, 236, 35), (35, 236, 235, 36), (36, 235, 234, 37), (37, 234, 233, 38), (38, 233, 232, 39), (39, 232, 231, 40), (40, 231, 230, 41), (41, 230, 229, 42), (42, 229, 228, 43), (43, 228, 227, 44), (44, 227, 226, 45), (45, 226, 225, 46), (46, 225, 224, 47), (47, 224, 223, 48), (48, 223, 222, 49), (49, 222, 221, 50), (50, 221, 220, 51), (51, 220, 219, 52), (52, 219, 218, 53), (53, 218, 217, 54), (54, 217, 216, 55), (55, 216, 215, 56), (56, 215, 214, 57), (57, 214, 213, 58), (58, 213, 212, 59), (59, 212, 211, 60), (60, 211, 210, 61), (61, 210, 209, 62), (62, 209, 208, 63), (63, 208, 207, 64), (64, 207, 206, 65), (65, 206, 205, 66), (66, 205, 204, 67), (67, 204, 203, 68), (68, 203, 202, 69), (69, 202, 201, 70), (70, 201, 200, 71), (71, 200, 199, 72), (72, 199, 198, 73), (73, 198, 197, 74), (74, 197, 196, 75), (75, 196, 195, 76), (76, 195, 194, 77), (77, 194, 193, 78), (78, 193, 192, 79), (79, 192, 191, 80), (80, 191, 190, 81), (81, 190, 189, 82), (82, 189, 188, 83), (83, 188, 187, 84), (84, 187, 186, 85), (85, 186, 185, 86), (86, 185, 184, 87), (87, 184, 183, 88), (88, 183, 182, 89), (89, 182, 181, 90), (90, 181, 180, 91), (91, 180, 179, 92), (92, 179, 178, 93), (93, 178, 177, 94), (94, 177, 176, 95), (95, 176, 175, 96), (96, 175, 174, 97), (97, 174, 173, 98), (98, 173, 172, 99), (99, 172, 171, 100), (100, 171, 170, 101), (101, 170, 169, 102), (102, 169, 168, 103), (103, 168, 167, 104), (104, 167, 166, 105), (105, 166, 165, 106), (106, 165, 164, 107), (108, 107, 164, 163), (118, 153, 152, 119), (119, 152, 151, 120), (120, 151, 150, 121), (121, 150, 149, 122), (122, 149, 148, 123), (123, 148, 147, 124), (124, 147, 146, 125), (125, 146, 145, 126), (126, 145, 144, 127), (127, 144, 143, 128), (128, 143, 142, 129), (129, 142, 141, 130), (130, 141, 140, 131), (131, 140, 139, 132), (132, 139, 138, 133), (133, 138, 137, 134), (134, 137, 136, 135), (118, 117, 154, 153), (117, 116, 155, 154), (116, 115, 156, 155), (115, 114, 157, 156), (114, 113, 158, 157), (113, 112, 159, 158), (112, 111, 160, 159), (111, 110, 161, 160), (110, 109, 162, 161), (109, 108, 163, 162)])
me_cylinder_016.use_remesh_preserve_volume = False
me_cylinder_016.use_remesh_preserve_attributes = False
me_cylinder_016.use_mirror_vertex_groups = False
me_cylinder_016.update()
me_cylinder_001 = bpy.data.meshes.new('Cylinder.001')
me_cylinder_001.from_pydata([(0.0, 3.0, -1.0), (-1.311e-07, 3.0, 4.0), (0.2941, 2.986, -1.0), (0.2941, 2.986, 4.0), (0.5853, 2.942, -1.0), (0.5853, 2.942, 4.0), (0.8709, 2.871, -1.0), (0.8709, 2.871, 4.0), (1.148, 2.772, -1.0), (1.148, 2.772, 4.0), (1.414, 2.646, -1.0), (1.414, 2.646, 4.0), (1.667, 2.494, -1.0), (1.667, 2.494, 4.0), (1.903, 2.319, -1.0), (1.903, 2.319, 4.0), (2.121, 2.121, -1.0), (2.121, 2.121, 4.0), (2.319, 1.903, -1.0), (2.319, 1.903, 4.0), (2.494, 1.667, -1.0), (2.494, 1.667, 4.0), (2.646, 1.414, -1.0), (2.646, 1.414, 4.0), (2.772, 1.148, -1.0), (2.772, 1.148, 4.0), (2.871, 0.8709, -1.0), (2.871, 0.8709, 4.0), (2.942, 0.5853, -1.0), (2.942, 0.5853, 4.0), (2.986, 0.2941, -1.0), (2.986, 0.2941, 4.0), (3.0, -4.888e-07, -1.0), (3.0, -4.888e-07, 4.0), (2.986, -0.2941, -1.0), (2.986, -0.2941, 4.0), (2.942, -0.5853, -1.0), (2.942, -0.5853, 4.0), (2.871, -0.8709, -1.0), (2.871, -0.8709, 4.0), (2.772, -1.148, -1.0), (2.772, -1.148, 4.0), (2.646, -1.414, -1.0), (2.646, -1.414, 4.0), (2.494, -1.667, -1.0), (2.494, -1.667, 4.0), (2.319, -1.903, -1.0), (2.319, -1.903, 4.0), (2.121, -2.121, -1.0), (2.121, -2.121, 4.0), (1.903, -2.319, -1.0), (1.903, -2.319, 4.0), (1.667, -2.494, -1.0), (1.667, -2.494, 4.0), (1.414, -2.646, -1.0), (1.414, -2.646, 4.0), (1.148, -2.772, -1.0), (1.148, -2.772, 4.0), (0.8709, -2.871, -1.0), (0.8709, -2.871, 4.0), (0.5853, -2.942, -1.0), (0.5853, -2.942, 4.0), (0.294, -2.986, -1.0), (0.294, -2.986, 4.0), (-2.408e-06, -3.0, -1.0), (-2.539e-06, -3.0, 4.0), (-3.0, -2.986, -1.0), (-3.0, -2.986, 4.0), (-3.0, 2.986, -1.0), (-3.0, 2.986, 4.0)], [], [(0, 1, 3, 2), (2, 3, 5, 4), (4, 5, 7, 6), (6, 7, 9, 8), (8, 9, 11, 10), (10, 11, 13, 12), (12, 13, 15, 14), (14, 15, 17, 16), (16, 17, 19, 18), (18, 19, 21, 20), (20, 21, 23, 22), (22, 23, 25, 24), (24, 25, 27, 26), (26, 27, 29, 28), (28, 29, 31, 30), (30, 31, 33, 32), (32, 33, 35, 34), (34, 35, 37, 36), (36, 37, 39, 38), (38, 39, 41, 40), (40, 41, 43, 42), (42, 43, 45, 44), (44, 45, 47, 46), (46, 47, 49, 48), (48, 49, 51, 50), (50, 51, 53, 52), (52, 53, 55, 54), (54, 55, 57, 56), (56, 57, 59, 58), (58, 59, 61, 60), (60, 61, 63, 62), (62, 63, 65, 64), (64, 65, 67, 66), (3, 1, 69, 67, 65, 63, 61, 59, 57, 55, 53, 51, 49, 47, 45, 43, 41, 39, 37, 35, 33, 31, 29, 27, 25, 23, 21, 19, 17, 15, 13, 11, 9, 7, 5), (0, 2, 4, 6, 8, 10, 12, 14, 16, 18, 20, 22, 24, 26, 28, 30, 32, 34, 36, 38, 40, 42, 44, 46, 48, 50, 52, 54, 56, 58, 60, 62, 64, 66, 68), (66, 67, 69, 68), (68, 69, 1, 0)])
me_cylinder_001.use_remesh_preserve_volume = False
me_cylinder_001.use_remesh_preserve_attributes = False
me_cylinder_001.use_mirror_vertex_groups = False
me_cylinder_001.update()
me_cube_010 = bpy.data.meshes.new('Cube.010')
me_cube_010.from_pydata([(-3.2, -2.2, -0.35), (-3.2, -2.2, 0.4), (-3.2, 2.2, -0.35), (-3.2, 2.2, 0.4), (3.2, -2.2, -0.35), (3.2, -2.2, 0.4), (3.2, 2.2, -0.35), (3.2, 2.2, 0.4)], [], [(0, 1, 3, 2), (2, 3, 7, 6), (6, 7, 5, 4), (4, 5, 1, 0), (2, 6, 4, 0), (7, 3, 1, 5)])
me_cube_010.use_remesh_preserve_volume = False
me_cube_010.use_remesh_preserve_attributes = False
me_cube_010.use_mirror_vertex_groups = False
me_cube_010.update()
me_cube_011 = bpy.data.meshes.new('Cube.011')
me_cube_011.from_pydata([(-0.5161, -0.5238, -0.45), (-0.5161, -0.5238, 0.5), (-0.5161, 0.5238, -0.45), (-0.5161, 0.5238, 0.5), (0.5161, -0.5238, -0.45), (0.5161, -0.5238, 0.5), (0.5161, 0.5238, -0.45), (0.5161, 0.5238, 0.5)], [], [(0, 1, 3, 2), (2, 3, 7, 6), (6, 7, 5, 4), (4, 5, 1, 0), (2, 6, 4, 0), (7, 3, 1, 5)])
me_cube_011.use_remesh_preserve_volume = False
me_cube_011.use_remesh_preserve_attributes = False
me_cube_011.use_mirror_vertex_groups = False
me_cube_011.update()
me_cylinder_013 = bpy.data.meshes.new('Cylinder.013')
me_cylinder_013.from_pydata([(0.0, 3.0, -1.0), (-2.623e-08, 3.0, 1.0), (0.2941, 2.986, -1.0), (0.2941, 2.986, 1.0), (0.5853, 2.942, -1.0), (0.5853, 2.942, 1.0), (0.8709, 2.871, -1.0), (0.8709, 2.871, 1.0), (1.148, 2.772, -1.0), (1.148, 2.772, 1.0), (1.414, 2.646, -1.0), (1.414, 2.646, 1.0), (1.667, 2.494, -1.0), (1.667, 2.494, 1.0), (1.903, 2.319, -1.0), (1.903, 2.319, 1.0), (2.121, 2.121, -1.0), (2.121, 2.121, 1.0), (2.319, 1.903, -1.0), (2.319, 1.903, 1.0), (2.494, 1.667, -1.0), (2.494, 1.667, 1.0), (2.642, 1.434, -1.0), (2.642, 1.434, 1.0), (4.2, 0.8, -1.0), (4.2, 0.8, 1.0), (4.24, -4.768e-07, -1.0), (4.24, -4.768e-07, 1.0), (4.24, -4.768e-07, -1.0), (4.24, -4.768e-07, 1.0), (4.24, -4.768e-07, -1.0), (4.24, -4.768e-07, 1.0), (4.24, -4.888e-07, -1.0), (4.24, -4.888e-07, 1.0), (4.24, -4.768e-07, -1.0), (4.24, -4.768e-07, 1.0), (4.24, -4.768e-07, -1.0), (4.24, -4.768e-07, 1.0), (4.24, -4.768e-07, -1.0), (4.24, -4.768e-07, 1.0), (4.2, -0.8, -1.0), (4.2, -0.8, 1.0), (2.642, -1.434, -1.0), (2.642, -1.434, 1.0), (2.494, -1.667, -1.0), (2.494, -1.667, 1.0), (2.319, -1.903, -1.0), (2.319, -1.903, 1.0), (2.121, -2.121, -1.0), (2.121, -2.121, 1.0), (1.903, -2.319, -1.0), (1.903, -2.319, 1.0), (1.667, -2.494, -1.0), (1.667, -2.494, 1.0), (1.414, -2.646, -1.0), (1.414, -2.646, 1.0), (1.148, -2.772, -1.0), (1.148, -2.772, 1.0), (0.8709, -2.871, -1.0), (0.8709, -2.871, 1.0), (0.5853, -2.942, -1.0), (0.5853, -2.942, 1.0), (0.294, -2.986, -1.0), (0.294, -2.986, 1.0), (-2.408e-06, -3.0, -1.0), (-2.434e-06, -3.0, 1.0), (-2.6, -4.6, -1.0), (-2.6, -4.6, 1.0), (-2.6, 4.6, -1.0), (-2.6, 4.6, 1.0)], [], [(0, 1, 3, 2), (2, 3, 5, 4), (4, 5, 7, 6), (6, 7, 9, 8), (8, 9, 11, 10), (10, 11, 13, 12), (12, 13, 15, 14), (14, 15, 17, 16), (16, 17, 19, 18), (18, 19, 21, 20), (20, 21, 23, 22), (22, 23, 25, 24), (24, 25, 27, 26), (26, 27, 29, 28), (28, 29, 31, 30), (30, 31, 33, 32), (32, 33, 35, 34), (34, 35, 37, 36), (36, 37, 39, 38), (38, 39, 41, 40), (40, 41, 43, 42), (42, 43, 45, 44), (44, 45, 47, 46), (46, 47, 49, 48), (48, 49, 51, 50), (50, 51, 53, 52), (52, 53, 55, 54), (54, 55, 57, 56), (56, 57, 59, 58), (58, 59, 61, 60), (60, 61, 63, 62), (62, 63, 65, 64), (64, 65, 67, 66), (3, 1, 69, 67, 65, 63, 61, 59, 57, 55, 53, 51, 49, 47, 45, 43, 41, 39, 37, 35, 33, 31, 29, 27, 25, 23, 21, 19, 17, 15, 13, 11, 9, 7, 5), (0, 2, 4, 6, 8, 10, 12, 14, 16, 18, 20, 22, 24, 26, 28, 30, 32, 34, 36, 38, 40, 42, 44, 46, 48, 50, 52, 54, 56, 58, 60, 62, 64, 66, 68), (66, 67, 69, 68), (68, 69, 1, 0)])
me_cylinder_013.use_remesh_preserve_volume = False
me_cylinder_013.use_remesh_preserve_attributes = False
me_cylinder_013.use_mirror_vertex_groups = False
me_cylinder_013.update()

# ---- objects
ob_nutty = bpy.data.objects.new('nutty', me_cylinder_003)
ob_screwhole = bpy.data.objects.new('screwhole', me_cylinder_002)
ob_slot = bpy.data.objects.new('slot', me_cube_001)
ob_zipguide1 = bpy.data.objects.new('zipguide1', me_cylinder_006)
ob_hole = bpy.data.objects.new('hole', me_cylinder)
ob_buttonmid = bpy.data.objects.new('buttonmid', me_cube_013)
ob_boardtopcut = bpy.data.objects.new('boardtopcut', me_cube_009)
ob_wire = bpy.data.objects.new('wire', me_cube_008)
ob_board_solder = bpy.data.objects.new('board.solder', me_cube_007)
ob_buttonhole = bpy.data.objects.new('buttonhole', me_cube_006)
ob_usb = bpy.data.objects.new('usb', me_cube_005)
ob_teensy = bpy.data.objects.new('teensy', me_cube_004)
ob_connector = bpy.data.objects.new('connector', me_cube_003)
ob_ledcutout = bpy.data.objects.new('ledcutout', me_cube_002)
ob_extracut = bpy.data.objects.new('extracut', me_cube_012)
ob_board = bpy.data.objects.new('board', me_cube)
ob_nutty_001 = bpy.data.objects.new('nutty.001', me_cylinder_010)
ob_screwhole_002 = bpy.data.objects.new('screwhole.002', me_cylinder_007)
ob_nutty_002 = bpy.data.objects.new('nutty.002', me_cylinder_005)
ob_screwhole_down_shaft = bpy.data.objects.new('screwhole_down_shaft', me_cylinder_020)
ob_curve3 = bpy.data.objects.new('curve3', me_cylinder_019)
ob_curve2 = bpy.data.objects.new('curve2', me_cylinder_017)
ob_nutty_down = bpy.data.objects.new('nutty_down', me_cylinder_015)
ob_screwhole_down_body = bpy.data.objects.new('screwhole_down_body', me_cylinder_014)
ob_slot_001 = bpy.data.objects.new('slot.001', me_cube_015)
ob_hole_001 = bpy.data.objects.new('hole.001', me_cylinder_012)
ob_curve4 = bpy.data.objects.new('curve4', me_cylinder_018)
ob_screwhole_001 = bpy.data.objects.new('screwhole.001', me_cylinder_004)
ob_curve1 = bpy.data.objects.new('curve1', me_cylinder_016)
ob_ring = bpy.data.objects.new('ring', me_cylinder_001)
ob_topcase = bpy.data.objects.new('topcase', me_cube_010)
ob_cube = bpy.data.objects.new('Cube', me_cube_011)
ob_ring_001 = bpy.data.objects.new('ring.001', me_cylinder_013)

# ---- transforms, parenting, visibility, modifiers, constraints
ob_nutty.location = (1.85, -1.607, 2.9)
ob_nutty.lineart.crease_threshold = 0.0
_m = ob_nutty.modifiers.new('Array', 'ARRAY')
_m.use_constant_offset = True
_m.constant_offset_displace = (0.0, 2.0, 0.0)
_m.use_relative_offset = False
ob_screwhole.location = (0.75, -1.0, 2.0)
ob_screwhole.lineart.crease_threshold = 0.0
_m = ob_screwhole.modifiers.new('Array', 'ARRAY')
_m.use_constant_offset = True
_m.constant_offset_displace = (0.0, 2.0, 0.0)
_m.use_relative_offset = False
ob_slot.location = (0.0, -1.5, 0.0)
ob_slot.scale = (10.0, 1.0, 0.2)
ob_slot.lineart.crease_threshold = 0.0
ob_zipguide1.location = (0.0, 0.0, 0.0)
ob_zipguide1.rotation_euler = (0.0, 1.571, 0.0)
ob_zipguide1.lineart.crease_threshold = 0.0
_m = ob_zipguide1.modifiers.new('Array', 'ARRAY')
_m.use_constant_offset = True
_m.constant_offset_displace = (0.0, 0.0, 1.5)
_m.use_relative_offset = False
ob_hole.location = (0.0, 0.0, 0.0)
ob_hole.rotation_euler = (-0.0, 1.571, 0.0)
ob_hole.scale = (0.4231, 0.4231, 1.5)
ob_hole.lineart.crease_threshold = 0.0
ob_buttonmid.location = (-4.5, 0.0, 4.35)
ob_buttonmid.scale = (0.5, 0.5, 0.5)
ob_buttonmid.hide_viewport = True
ob_buttonmid.lineart.crease_threshold = 0.0
ob_boardtopcut.location = (-2.4, -3.027e-08, 2.775)
ob_boardtopcut.scale = (6.0, 4.0, 0.15)
ob_boardtopcut.hide_viewport = True
ob_boardtopcut.lineart.crease_threshold = 0.0
ob_wire.location = (-2.4, -1.55, 2.95)
ob_wire.scale = (2.0, 1.0, 0.2)
ob_wire.lineart.crease_threshold = 0.0
ob_board_solder.location = (-2.4, -3.027e-08, 2.95)
ob_board_solder.scale = (5.6, 3.6, 0.2)
ob_board_solder.lineart.crease_threshold = 0.0
ob_buttonhole.location = (-4.375, -3.027e-08, 3.35)
ob_buttonhole.scale = (0.65, 3.5, 1.0)
ob_buttonhole.lineart.crease_threshold = 0.0
_m = ob_buttonhole.modifiers.new('Boolean', 'BOOLEAN')
_m.object = ob_buttonmid
_m.solver = 'FAST'
ob_usb.location = (-2.55, -2.5, 1.95)
ob_usb.scale = (0.9937, 1.0, 0.5)
ob_usb.lineart.crease_threshold = 0.0
ob_teensy.location = (-2.55, -3.027e-08, 1.85)
ob_teensy.scale = (1.8, 4.0, 1.7)
ob_teensy.lineart.crease_threshold = 0.0
ob_connector.location = (-0.75, -2.0, 2.45)
ob_connector.scale = (1.9, 1.0, 0.5)
ob_connector.lineart.crease_threshold = 0.0
ob_ledcutout.location = (-2.4, -0.1, 3.35)
ob_ledcutout.scale = (0.5, 3.5, 1.0)
ob_ledcutout.hide_viewport = True
ob_ledcutout.lineart.crease_threshold = 0.0
ob_extracut.location = (-2.4, -3.027e-08, 2.85)
ob_extracut.hide_viewport = True
ob_extracut.lineart.crease_threshold = 0.0
_vg = ob_extracut.vertex_groups.new(name='Group')
_m = ob_extracut.modifiers.new('Boolean.005', 'BOOLEAN')
_m.object = ob_boardtopcut
_m.solver = 'FAST'
ob_board.location = (-2.4, -3.027e-08, 2.775)
ob_board.scale = (6.0, 4.0, 0.15)
ob_board.lineart.crease_threshold = 0.0
ob_nutty_001.location = (0.0, -1.499, 3.1)
ob_nutty_001.lineart.crease_threshold = 0.0
_m = ob_nutty_001.modifiers.new('Array', 'ARRAY')
_m.use_constant_offset = True
_m.constant_offset_displace = (0.0, 3.0, 0.0)
_m.use_relative_offset = False
ob_screwhole_002.location = (-4.8, -1.5, 2.1)
ob_screwhole_002.lineart.crease_threshold = 0.0
_m = ob_screwhole_002.modifiers.new('Array', 'ARRAY')
_m.use_constant_offset = True
_m.constant_offset_displace = (0.0, 3.0, 0.0)
_m.use_relative_offset = False
ob_nutty_002.location = (-4.8, -1.5, 3.1)
ob_nutty_002.lineart.crease_threshold = 0.0
_m = ob_nutty_002.modifiers.new('Array', 'ARRAY')
_m.use_constant_offset = True
_m.constant_offset_displace = (0.0, 3.0, 0.0)
_m.use_relative_offset = False
ob_screwhole_down_shaft.location = (-0.35, -0.4, -1.3)
ob_screwhole_down_shaft.rotation_euler = (1.571, -0.0, 0.0)
ob_screwhole_down_shaft.lineart.crease_threshold = 0.0
ob_curve3.location = (0.0, 0.0, -1.6)
ob_curve3.rotation_euler = (0.0, 1.571, 0.0)
ob_curve3.scale = (0.8, 1.0, 1.2)
ob_curve3.lineart.crease_threshold = 0.0
ob_curve2.location = (0.0, -1.717, 1.638)
ob_curve2.rotation_euler = (1.571, 0.6458, 1.571)
ob_curve2.scale = (1.0, 1.0, 2.0)
ob_curve2.hide_viewport = True
ob_curve2.lineart.crease_threshold = 0.0
ob_nutty_down.location = (-0.35, -1.4, -1.3)
ob_nutty_down.rotation_euler = (1.571, 2.22e-16, 2.22e-16)
ob_nutty_down.lineart.crease_threshold = 0.0
ob_screwhole_down_body.location = (-0.35, -0.4, -1.3)
ob_screwhole_down_body.rotation_euler = (1.571, -0.0, 0.0)
ob_screwhole_down_body.lineart.crease_threshold = 0.0
ob_slot_001.location = (0.0, 0.0, -1.0)
ob_slot_001.scale = (1.0, 0.2, 1.0)
ob_slot_001.lineart.crease_threshold = 0.0
ob_hole_001.location = (0.0, 0.0, 0.2)
ob_hole_001.rotation_euler = (-0.0, 1.571, 0.0)
ob_hole_001.scale = (0.4231, 0.4231, 1.5)
ob_hole_001.hide_viewport = True
ob_hole_001.lineart.crease_threshold = 0.0
ob_curve4.location = (0.0, -1.0, -1.65)
ob_curve4.rotation_euler = (0.0, 1.571, 0.0)
ob_curve4.scale = (1.0, 1.0, 1.1)
ob_curve4.lineart.crease_threshold = 0.0
_m = ob_curve4.modifiers.new('Mirror', 'MIRROR')
_m.use_axis = (False, True, False)
_m.mirror_object = ob_hole_001
ob_screwhole_001.location = (0.0, -1.5, 2.1)
ob_screwhole_001.lineart.crease_threshold = 0.0
_m = ob_screwhole_001.modifiers.new('Array', 'ARRAY')
_m.use_constant_offset = True
_m.constant_offset_displace = (0.0, 3.0, 0.0)
_m.use_relative_offset = False
ob_curve1.location = (0.0, -2.8, 0.2)
ob_curve1.rotation_euler = (0.0, 1.571, 0.0)
ob_curve1.hide_viewport = True
ob_curve1.lineart.crease_threshold = 0.0
_m = ob_curve1.modifiers.new('Mirror', 'MIRROR')
_m.use_axis = (False, True, False)
_m.mirror_object = ob_hole
ob_ring.location = (0.0, 0.0, 0.0)
ob_ring.rotation_euler = (0.0, 1.571, 0.0)
ob_ring.scale = (0.5, 0.5, 0.5)
ob_ring.lineart.crease_threshold = 0.0
_m = ob_ring.modifiers.new('Boolean', 'BOOLEAN')
_m.object = ob_hole
_m.solver = 'FAST'
_m = ob_ring.modifiers.new('Boolean.002', 'BOOLEAN')
_m.object = ob_zipguide1
_m.solver = 'FAST'
_m = ob_ring.modifiers.new('Boolean.001', 'BOOLEAN')
_m.object = ob_slot
_m.solver = 'FAST'
_m = ob_ring.modifiers.new('Boolean.003', 'BOOLEAN')
_m.object = ob_screwhole
_m.solver = 'FAST'
ob_topcase.location = (-2.4, -3.027e-08, 2.85)
ob_topcase.lineart.crease_threshold = 0.0
_vg = ob_topcase.vertex_groups.new(name='Group')
_vg.add([1, 3, 5, 7], 1.0, 'REPLACE')
_m = ob_topcase.modifiers.new('Bevel', 'BEVEL')
_m.width = 0.05
_m.width_pct = 0.05
_m.segments = 2
_m.limit_method = 'VGROUP'
_m.vertex_group = 'Group'
_m.offset_type = 'DEPTH'
_m.spread = 0.0
_m = ob_topcase.modifiers.new('Boolean.005', 'BOOLEAN')
_m.object = ob_boardtopcut
_m.solver = 'FAST'
_m = ob_topcase.modifiers.new('Boolean.003', 'BOOLEAN')
_m.object = ob_board_solder
_m.solver = 'FAST'
_m = ob_topcase.modifiers.new('Boolean.002', 'BOOLEAN')
_m.object = ob_ledcutout
_m.solver = 'FAST'
_m = ob_topcase.modifiers.new('Boolean.004', 'BOOLEAN')
_m.object = ob_buttonhole
_m.solver = 'FAST'
_m = ob_topcase.modifiers.new('Boolean.001', 'BOOLEAN')
_m.object = ob_wire
_m.solver = 'FAST'
_m = ob_topcase.modifiers.new('Boolean', 'BOOLEAN')
_m.object = ob_connector
_m.solver = 'FAST'
ob_cube.location = (-2.4, -3.027e-08, 2.2)
ob_cube.scale = (6.2, 4.2, 1.0)
ob_cube.lineart.crease_threshold = 0.0
_vg = ob_cube.vertex_groups.new(name='Group')
_m = ob_cube.modifiers.new('Boolean', 'BOOLEAN')
_m.object = ob_extracut
_m.solver = 'FAST'
_m = ob_cube.modifiers.new('Boolean.001', 'BOOLEAN')
_m.object = ob_connector
_m.solver = 'FAST'
_m = ob_cube.modifiers.new('Boolean.002', 'BOOLEAN')
_m.object = ob_board_solder
_m.solver = 'FAST'
_m = ob_cube.modifiers.new('Boolean.003', 'BOOLEAN')
_m.object = ob_teensy
_m.solver = 'FAST'
_m = ob_cube.modifiers.new('Boolean.004', 'BOOLEAN')
_m.object = ob_screwhole_001
_m.solver = 'FAST'
_m = ob_cube.modifiers.new('Boolean.007', 'BOOLEAN')
_m.object = ob_screwhole_002
_m.solver = 'FAST'
_m = ob_cube.modifiers.new('Boolean.005', 'BOOLEAN')
_m.object = ob_nutty_001
_m.solver = 'FAST'
_m = ob_cube.modifiers.new('Boolean.008', 'BOOLEAN')
_m.object = ob_nutty_002
_m.solver = 'FAST'
_m = ob_cube.modifiers.new('Boolean.006', 'BOOLEAN')
_m.object = ob_usb
_m.solver = 'FAST'
ob_ring_001.location = (0.0, 0.0, 0.2)
ob_ring_001.rotation_euler = (0.0, 1.571, 0.0)
ob_ring_001.scale = (0.5, 0.5, 0.8)
ob_ring_001.lineart.crease_threshold = 0.0
_m = ob_ring_001.modifiers.new('Boolean', 'BOOLEAN')
_m.object = ob_hole_001
_m.solver = 'FAST'
_m = ob_ring_001.modifiers.new('Boolean.003', 'BOOLEAN')
_m.object = ob_slot_001
_m.solver = 'FAST'
_m = ob_ring_001.modifiers.new('Boolean.002', 'BOOLEAN')
_m.object = ob_screwhole_001
_m.solver = 'FAST'
_m = ob_ring_001.modifiers.new('Boolean.007', 'BOOLEAN')
_m.object = ob_screwhole_down_body
_m.solver = 'FAST'
_m = ob_ring_001.modifiers.new('Boolean.005', 'BOOLEAN')
_m.object = ob_screwhole_down_shaft
_m.solver = 'FAST'
_m = ob_ring_001.modifiers.new('Boolean.006', 'BOOLEAN')
_m.object = ob_nutty_down
_m.solver = 'FAST'
_m = ob_ring_001.modifiers.new('Boolean.001', 'BOOLEAN')
_m.object = ob_curve1
_m.solver = 'FAST'
_m = ob_ring_001.modifiers.new('Boolean.004', 'BOOLEAN')
_m.object = ob_curve4
_m.solver = 'FAST'

# ---- collection membership
col_collection_1.objects.link(ob_nutty)
col_collection_1.objects.link(ob_screwhole)
col_collection_1.objects.link(ob_slot)
col_collection_1.objects.link(ob_zipguide1)
col_collection_1.objects.link(ob_hole)
col_collection_2.objects.link(ob_buttonmid)
col_collection_2.objects.link(ob_boardtopcut)
col_collection_2.objects.link(ob_wire)
col_collection_2.objects.link(ob_board_solder)
col_collection_2.objects.link(ob_buttonhole)
col_collection_2.objects.link(ob_usb)
col_collection_2.objects.link(ob_teensy)
col_collection_2.objects.link(ob_connector)
col_collection_2.objects.link(ob_ledcutout)
col_collection_2.objects.link(ob_extracut)
col_collection_2.objects.link(ob_board)
col_collection_3.objects.link(ob_nutty_001)
col_collection_3.objects.link(ob_screwhole_002)
col_collection_3.objects.link(ob_nutty_002)
col_collection_3.objects.link(ob_screwhole_down_shaft)
col_collection_3.objects.link(ob_curve3)
col_collection_3.objects.link(ob_curve2)
col_collection_3.objects.link(ob_nutty_down)
col_collection_3.objects.link(ob_screwhole_down_body)
col_collection_3.objects.link(ob_slot_001)
col_collection_3.objects.link(ob_hole_001)
col_collection_3.objects.link(ob_curve4)
col_collection_3.objects.link(ob_screwhole_001)
col_collection_3.objects.link(ob_curve1)
col_collection_11.objects.link(ob_ring)
col_collection_12.objects.link(ob_topcase)
col_collection_12.objects.link(ob_cube)
col_collection_13.objects.link(ob_ring_001)

# ---- scene / render settings (as saved in the file)
scene.frame_start = 1; scene.frame_end = 250; scene.frame_set(124)
scene.render.engine = 'BLENDER_EEVEE_NEXT'
scene.render.dither_intensity = 0.0
scene.cycles.use_denoising = False
scene.cycles.samples = 128
scene.cycles.sampling_pattern = 'TABULATED_SOBOL'
scene.cycles.light_sampling_threshold = 0.0
scene.cycles.use_adaptive_sampling = False
scene.cycles.use_light_tree = False
scene.cycles.blur_glossy = 0.0
scene.cycles.sample_clamp_indirect = 0.0
scene.view_settings.view_transform = 'Standard'
bpy.context.view_layer.update()

# ---- added for rendering (the .blend has no active camera and no usable light): camera, sun
cam_auto = bpy.data.cameras.new('AutoCamera')
cam_auto.lens = 50.0
cam_auto.sensor_width = 36.0
cam_auto.clip_end = 1000.0
ob_auto_camera = bpy.data.objects.new('AutoCamera', cam_auto)
scene.collection.objects.link(ob_auto_camera)
ob_auto_camera.location = (14.3414, -18.0857, 12.4821)
ob_auto_camera.rotation_euler = (1.09748, -7.21219e-08, 0.694738)
scene.camera = ob_auto_camera
light_auto_sun = bpy.data.lights.new('AutoSun', 'SUN')
light_auto_sun.energy = 3.0
light_auto_sun.angle = 0.0523599
ob_auto_sun = bpy.data.objects.new('AutoSun', light_auto_sun)
scene.collection.objects.link(ob_auto_sun)
ob_auto_sun.rotation_euler = (0.872665, 0.174533, 0.523599)
bpy.context.view_layer.update()

